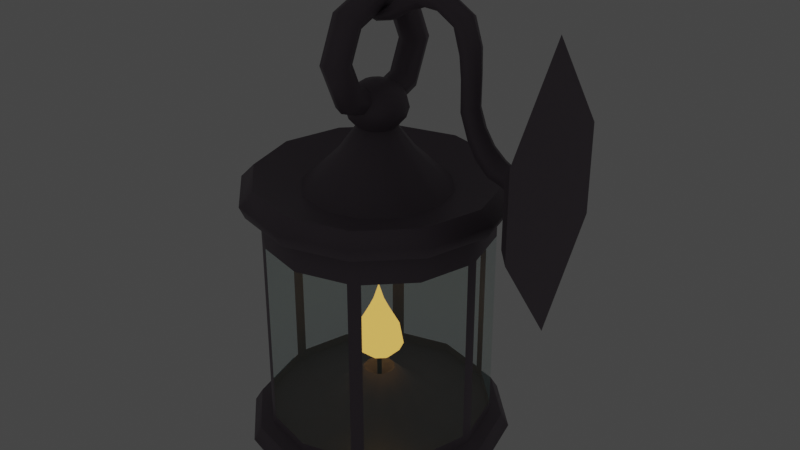 # Source: 109_classic_wall_lamp.blend  (saved by Blender 2.90.8; exported with 4.5.12 LTS)
import bpy
from mathutils import Matrix  # noqa: F401  (used for matrix-valued properties, if any)

bpy.ops.wm.read_factory_settings(use_empty=True)
scene = bpy.context.scene
scene.name = 'Scene'

# ---- collections
col_109_classic_wall_lamp = bpy.data.collections.new('109_classic_wall_lamp'); scene.collection.children.link(col_109_classic_wall_lamp)

# ---- materials (node trees are filled in below, after node groups)
mat_metal = bpy.data.materials.new('Metal')
mat_metal.use_transparent_shadow = False
mat_center = bpy.data.materials.new('center')
mat_center.use_transparent_shadow = False
mat_keepmat_light = bpy.data.materials.new('keepMat_light')
mat_keepmat_light.use_transparent_shadow = False
mat_glass = bpy.data.materials.new('glass')
mat_glass.use_transparent_shadow = False

# ---- node groups
ng_auto_smooth = bpy.data.node_groups.new('Auto Smooth', 'GeometryNodeTree')
_s = ng_auto_smooth.interface.new_socket(name='Geometry', in_out='OUTPUT', socket_type='NodeSocketGeometry')
_s = ng_auto_smooth.interface.new_socket(name='Geometry', in_out='INPUT', socket_type='NodeSocketGeometry')
_s = ng_auto_smooth.interface.new_socket(name='Angle', in_out='INPUT', socket_type='NodeSocketFloat')
_s.subtype = 'ANGLE'
_s.min_value = 0.0
_s.max_value = 3.142
ng_auto_smooth.is_modifier = True
_N = ng_auto_smooth.nodes; _L = ng_auto_smooth.links
n0 = _N.new('NodeGroupOutput'); n0.name = 'Group Output'; n0.location = (480, -100)
n1 = _N.new('NodeGroupInput'); n1.name = 'Group Input'; n1.location = (-420, -300)
n2 = _N.new('NodeGroupInput'); n2.name = 'Group Input.001'; n2.location = (-60, -100)
n3 = _N.new('GeometryNodeSetShadeSmooth'); n3.name = 'Set Shade Smooth'; n3.location = (120, -100)
n3.domain = 'EDGE'
n4 = _N.new('GeometryNodeSetShadeSmooth'); n4.name = 'Set Shade Smooth.001'; n4.location = (300, -100)
n5 = _N.new('GeometryNodeInputMeshEdgeAngle'); n5.name = 'Edge Angle'; n5.location = (-420, -220)
n6 = _N.new('GeometryNodeInputEdgeSmooth'); n6.name = 'Is Edge Smooth'; n6.location = (-60, -160)
n7 = _N.new('GeometryNodeInputShadeSmooth'); n7.name = 'Is Face Smooth'; n7.location = (-240, -340)
n8 = _N.new('FunctionNodeBooleanMath'); n8.name = 'Boolean Math'; n8.location = (-60, -220)
n9 = _N.new('FunctionNodeCompare'); n9.name = 'Compare'; n9.location = (-240, -180)
n9.operation = 'LESS_EQUAL'
_L.new(n5.outputs[0], n9.inputs[0])
_L.new(n4.outputs[0], n0.inputs[0])
_L.new(n1.outputs[1], n9.inputs[1])
_L.new(n9.outputs[0], n8.inputs[0])
_L.new(n7.outputs[0], n8.inputs[1])
_L.new(n2.outputs[0], n3.inputs[0])
_L.new(n6.outputs[0], n3.inputs[1])
_L.new(n3.outputs[0], n4.inputs[0])
_L.new(n8.outputs[0], n3.inputs[2])
n0.is_active_output = True

# ---- material node trees
mat_metal.use_nodes = True; mat_metal.node_tree.nodes.clear()
_N = mat_metal.node_tree.nodes; _L = mat_metal.node_tree.links
n0 = _N.new('ShaderNodeOutputMaterial'); n0.name = 'Material Output'; n0.location = (300, 300)
n1 = _N.new('ShaderNodeBsdfPrincipled'); n1.name = 'Principled BSDF'; n1.location = (10, 300)
n1.distribution = 'GGX'
n1.subsurface_method = 'BURLEY'
n1.inputs[0].default_value = (0.1789, 0.1436, 0.1747, 1.0)
n1.inputs[3].default_value = 1.45
n1.inputs[27].default_value = (0.0, 0.0, 0.0, 1.0)
n1.inputs[28].default_value = 1.0
_L.new(n1.outputs[0], n0.inputs[0])
n0.is_active_output = True
mat_center.use_nodes = True; mat_center.node_tree.nodes.clear()
_N = mat_center.node_tree.nodes; _L = mat_center.node_tree.links
n0 = _N.new('ShaderNodeOutputMaterial'); n0.name = 'Material Output'; n0.location = (300, 300)
n1 = _N.new('ShaderNodeBsdfPrincipled'); n1.name = 'Principled BSDF'; n1.location = (10, 300)
n1.distribution = 'GGX'
n1.subsurface_method = 'BURLEY'
n1.inputs[0].default_value = (0.04011, 0.02978, 0.01239, 1.0)
n1.inputs[3].default_value = 1.45
n1.inputs[27].default_value = (0.0, 0.0, 0.0, 1.0)
n1.inputs[28].default_value = 1.0
_L.new(n1.outputs[0], n0.inputs[0])
n0.is_active_output = True
mat_keepmat_light.use_nodes = True; mat_keepmat_light.node_tree.nodes.clear()
_N = mat_keepmat_light.node_tree.nodes; _L = mat_keepmat_light.node_tree.links
n0 = _N.new('ShaderNodeOutputMaterial'); n0.name = 'Material Output'; n0.location = (300, 300)
n1 = _N.new('ShaderNodeBsdfPrincipled'); n1.name = 'Principled BSDF'; n1.location = (10, 300)
n1.distribution = 'GGX'
n1.subsurface_method = 'BURLEY'
n1.inputs[0].default_value = (0.6654, 0.4452, 0.107, 1.0)
n1.inputs[2].default_value = 0.9217
n1.inputs[3].default_value = 1.45
n1.inputs[13].default_value = 0.2711
n1.inputs[27].default_value = (1.0, 0.5673, 0.1096, 1.0)
n1.inputs[28].default_value = 1.0
_L.new(n1.outputs[0], n0.inputs[0])
n0.is_active_output = True
mat_glass.use_nodes = True; mat_glass.node_tree.nodes.clear()
_N = mat_glass.node_tree.nodes; _L = mat_glass.node_tree.links
n0 = _N.new('ShaderNodeOutputMaterial'); n0.name = 'Material Output'; n0.location = (300, 300)
n1 = _N.new('ShaderNodeBsdfPrincipled'); n1.name = 'Principled BSDF'; n1.location = (10, 300)
n1.distribution = 'GGX'
n1.subsurface_method = 'BURLEY'
n1.inputs[0].default_value = (0.2961, 0.6654, 0.7157, 0.2)
n1.inputs[3].default_value = 1.45
n1.inputs[4].default_value = 0.17
n1.inputs[27].default_value = (0.0, 0.0, 0.0, 1.0)
n1.inputs[28].default_value = 1.0
_L.new(n1.outputs[0], n0.inputs[0])
n0.is_active_output = True

# ---- world
world_world = bpy.data.worlds.new('World'); scene.world = world_world
world_world.use_nodes = True; world_world.node_tree.nodes.clear()
_N = world_world.node_tree.nodes; _L = world_world.node_tree.links
n0 = _N.new('ShaderNodeOutputWorld'); n0.name = 'World Output'; n0.location = (300, 300)
n1 = _N.new('ShaderNodeBackground'); n1.name = 'Background'; n1.location = (10, 300)
n1.inputs[0].default_value = (0.05088, 0.05088, 0.05088, 1.0)
_L.new(n1.outputs[0], n0.inputs[0])
n0.is_active_output = True
world_world.color = (0.05088, 0.05088, 0.05088)
world_world.use_sun_shadow = False
world_world.sun_shadow_jitter_overblur = 0.0

# ---- meshes
me_circle_001 = bpy.data.meshes.new('Circle.001')
me_circle_001.from_pydata([(-0.2083, 0.3907, 0.0), (-0.4037, 0.3384, 0.0), (-0.5467, 0.1954, 0.0), (-0.5991, -1.708e-08, 0.0), (-0.5467, -0.1954, 0.0), (-0.4037, -0.3384, 0.0), (-0.2083, -0.3907, 0.0), (-0.01294, -0.3384, 0.0), (0.1301, -0.1954, 0.0), (0.1824, -1.817e-07, 0.0), (0.1301, 0.1954, 0.0), (-0.01294, 0.3384, 0.0), (-0.2328, 0.04249, 0.2258), (-0.2083, 0.04906, 0.2258), (-0.2508, 0.02453, 0.2258), (-0.2574, -2.573e-08, 0.2258), (-0.2508, -0.02453, 0.2258), (-0.2328, -0.04249, 0.2258), (-0.2083, -0.04906, 0.2258), (-0.1838, -0.04249, 0.2258), (-0.1658, -0.02453, 0.2258), (-0.1593, -5.379e-09, 0.2258), (-0.1658, 0.02453, 0.2258), (-0.1838, 0.04249, 0.2258), (-0.4037, 0.3384, 0.08523), (-0.2083, 0.3907, 0.08523), (-0.5467, 0.1954, 0.08523), (-0.5991, -1.708e-08, 0.08523), (-0.5467, -0.1954, 0.08523), (-0.4037, -0.3384, 0.08523), (-0.2083, -0.3907, 0.08523), (-0.01294, -0.3384, 0.08523), (0.1301, -0.1954, 0.08523), (0.1824, -1.817e-07, 0.08523), (0.1301, 0.1954, 0.08523), (-0.01294, 0.3384, 0.08523), (-0.3841, 0.3044, 0.8144), (-0.2083, 0.3515, 0.8144), (-0.5127, 0.1758, 0.8144), (-0.5598, -1.64e-08, 0.8144), (-0.5127, -0.1758, 0.8144), (-0.3841, -0.3044, 0.8144), (-0.2083, -0.3515, 0.8144), (-0.03256, -0.3044, 0.8144), (0.09611, -0.1758, 0.8144), (0.1432, -1.594e-07, 0.8144), (0.09611, 0.1758, 0.8144), (-0.03256, 0.3044, 0.8144), (-0.5676, 0.2075, 0.04525), (-0.4158, 0.3593, 0.04525), (0.2066, -1.929e-07, 0.04525), (0.151, -0.2075, 0.04525), (-0.2083, -0.4149, 0.04525), (-0.4158, -0.3593, 0.04525), (-0.6232, -1.814e-08, 0.04525), (0.151, 0.2075, 0.04525), (-0.0008646, -0.3593, 0.04525), (-0.5676, -0.2075, 0.04525), (-0.0008642, 0.3593, 0.04525), (-0.2083, 0.4149, 0.04525), (-0.4059, 0.3422, 0.8148), (-0.2083, 0.3951, 0.8148), (-0.5505, 0.1975, 0.8148), (-0.6034, -1.051e-08, 0.8148), (-0.5505, -0.1975, 0.8148), (-0.4059, -0.3422, 0.8148), (-0.2083, -0.3951, 0.8148), (-0.01077, -0.3422, 0.8148), (0.1338, -0.1975, 0.8148), (0.1868, -1.712e-07, 0.8148), (0.1338, 0.1975, 0.8148), (-0.01077, 0.3422, 0.8148), (-0.4138, 0.3559, 0.8513), (-0.2083, 0.4109, 0.8513), (-0.5642, 0.2055, 0.8513), (-0.6192, -9.084e-09, 0.8513), (-0.5642, -0.2055, 0.8513), (-0.4138, -0.3559, 0.8513), (-0.2083, -0.4109, 0.8513), (-0.00286, -0.3559, 0.8513), (0.1475, -0.2055, 0.8513), (0.2026, -1.762e-07, 0.8513), (0.1475, 0.2055, 0.8513), (-0.002859, 0.3559, 0.8513), (-0.3936, 0.3209, 0.8924), (-0.2083, 0.3705, 0.8924), (-0.5292, 0.1853, 0.8924), (-0.5789, -1.384e-08, 0.8924), (-0.5292, -0.1853, 0.8924), (-0.3936, -0.3209, 0.8924), (-0.2083, -0.3705, 0.8924), (-0.02304, -0.3209, 0.8924), (0.1126, -0.1853, 0.8924), (0.1622, -1.645e-07, 0.8924), (0.1126, 0.1853, 0.8924), (-0.02304, 0.3209, 0.8924), (-0.3676, 0.2759, 0.8702), (-0.2083, 0.3186, 0.8702), (-0.4842, 0.1593, 0.8702), (-0.5269, -1.806e-08, 0.8702), (-0.4842, -0.1593, 0.8702), (-0.3676, -0.2759, 0.8702), (-0.2083, -0.3186, 0.8702), (-0.04903, -0.2759, 0.8702), (0.06757, -0.1593, 0.8702), (0.1103, -1.476e-07, 0.8702), (0.06757, 0.1593, 0.8702), (-0.04903, 0.2759, 0.8702), (-0.3223, 0.1975, 0.8558), (-0.2083, 0.2281, 0.8558), (-0.4058, 0.114, 0.8558), (-0.4364, -2.931e-08, 0.8558), (-0.4058, -0.114, 0.8558), (-0.3223, -0.1975, 0.8558), (-0.2083, -0.2281, 0.8558), (-0.09428, -0.1975, 0.8558), (-0.01081, -0.114, 0.8558), (0.01975, -1.221e-07, 0.8558), (-0.01081, 0.114, 0.8558), (-0.09428, 0.1975, 0.8558), (-0.265, 0.09822, 0.9682), (-0.2083, 0.1134, 0.9682), (-0.3065, 0.05671, 0.9682), (-0.3217, -4.207e-08, 0.9682), (-0.3065, -0.05671, 0.9682), (-0.265, -0.09822, 0.9682), (-0.2083, -0.1134, 0.9682), (-0.1516, -0.09822, 0.9682), (-0.1101, -0.05671, 0.9682), (-0.09491, -8.82e-08, 0.9682), (-0.1101, 0.05671, 0.9682), (-0.1516, 0.09822, 0.9682), (-0.238, 0.05136, 1.043), (-0.2083, 0.05931, 1.043), (-0.2597, 0.02965, 1.043), (-0.2676, -4.904e-08, 1.043), (-0.2597, -0.02965, 1.043), (-0.238, -0.05136, 1.043), (-0.2083, -0.05931, 1.043), (-0.1787, -0.05136, 1.043), (-0.157, -0.02965, 1.043), (-0.149, -7.316e-08, 1.043), (-0.157, 0.02965, 1.043), (-0.1787, 0.05136, 1.043), (-0.2503, 0.07269, 1.071), (-0.2083, 0.08394, 1.071), (-0.281, 0.04197, 1.071), (-0.2923, -4.638e-08, 1.071), (-0.281, -0.04197, 1.071), (-0.2503, -0.07269, 1.071), (-0.2083, -0.08394, 1.071), (-0.1663, -0.07269, 1.071), (-0.1356, -0.04197, 1.071), (-0.1244, -8.052e-08, 1.071), (-0.1356, 0.04197, 1.071), (-0.1663, 0.07269, 1.071), (-0.2552, 0.08116, 1.102), (-0.2083, 0.09372, 1.102), (-0.2895, 0.04686, 1.102), (-0.302, -4.541e-08, 1.102), (-0.2895, -0.04686, 1.102), (-0.2552, -0.08116, 1.102), (-0.2083, -0.09372, 1.102), (-0.1615, -0.08116, 1.102), (-0.1272, -0.04686, 1.102), (-0.1146, -8.352e-08, 1.102), (-0.1272, 0.04686, 1.102), (-0.1615, 0.08116, 1.102), (-0.2516, 0.07504, 1.131), (-0.2083, 0.08665, 1.131), (-0.2834, 0.04332, 1.131), (-0.295, -4.625e-08, 1.131), (-0.2834, -0.04332, 1.131), (-0.2516, -0.07504, 1.131), (-0.2083, -0.08665, 1.131), (-0.165, -0.07504, 1.131), (-0.1333, -0.04332, 1.131), (-0.1217, -8.149e-08, 1.131), (-0.1333, 0.04332, 1.131), (-0.165, 0.07504, 1.131), (-0.2442, 0.06213, 1.153), (-0.2083, 0.07175, 1.153), (-0.2705, 0.03587, 1.153), (-0.2768, -4.799e-08, 1.152), (-0.2705, -0.03587, 1.153), (-0.2442, -0.06213, 1.153), (-0.2083, -0.07175, 1.153), (-0.1724, -0.06213, 1.153), (-0.1462, -0.03587, 1.153), (-0.1462, 0.03587, 1.153), (-0.1724, 0.06213, 1.153), (-0.2289, 0.0356, 1.172), (-0.2083, 0.04111, 1.172), (-0.2439, 0.02055, 1.172), (-0.2494, -5.185e-08, 1.172), (-0.2439, -0.02055, 1.172), (-0.2289, -0.0356, 1.172), (-0.2083, -0.04111, 1.172), (-0.1878, -0.0356, 1.172), (-0.1727, -0.02055, 1.172), (-0.1672, -6.857e-08, 1.172), (-0.1727, 0.02055, 1.172), (-0.1878, 0.0356, 1.172), (-0.2083, -5.988e-08, 1.181), (-0.1398, -7.551e-08, 1.152), (-0.2083, 9.209e-09, 0.0), (-0.2083, -3.412e-09, 0.8144), (-0.3841, 0.3044, 0.09925), (-0.2083, 0.3515, 0.09925), (-0.5127, 0.1758, 0.09925), (-0.5598, -1.64e-08, 0.09925), (-0.5127, -0.1758, 0.09925), (-0.3841, -0.3044, 0.09925), (-0.2083, -0.3515, 0.09925), (-0.03256, -0.3044, 0.09925), (0.09611, -0.1758, 0.09925), (0.1432, -1.594e-07, 0.09925), (0.09611, 0.1758, 0.09925), (-0.03256, 0.3044, 0.09925), (-0.3552, 0.2544, 0.08594), (-0.2966, 0.1529, 0.1069), (-0.2083, 0.1766, 0.1069), (-0.2083, 0.2938, 0.08594), (-0.4627, 0.1469, 0.08594), (-0.3612, 0.08828, 0.1069), (-0.5021, -1.818e-08, 0.08594), (-0.3849, -2.223e-08, 0.1069), (-0.4627, -0.1469, 0.08594), (-0.3612, -0.08828, 0.1069), (-0.3552, -0.2544, 0.08594), (-0.2966, -0.1529, 0.1069), (-0.2083, -0.2938, 0.08594), (-0.2083, -0.1766, 0.1069), (-0.06142, -0.2544, 0.08594), (-0.12, -0.1529, 0.1069), (0.04611, -0.1469, 0.08594), (-0.05541, -0.08828, 0.1069), (0.08547, -1.3e-07, 0.08594), (-0.03176, -7.47e-08, 0.1069), (0.04611, 0.1469, 0.08594), (-0.05541, 0.08828, 0.1069), (-0.06142, 0.2544, 0.08594), (-0.12, 0.1529, 0.1069), (-0.2084, 0.008881, 0.2671), (-0.2084, 0.008881, 0.1867), (-0.2084, -0.008517, 0.1864), (-0.218, 3.469e-05, 0.2671), (-0.1992, 3.47e-05, 0.2671), (-0.1992, 3.47e-05, 0.1869), (-0.218, 3.469e-05, 0.1872), (-0.2084, -0.008517, 0.2671), (-0.2638, 0.09606, 0.1624), (-0.3044, 0.05546, 0.1624), (-0.3192, -2.372e-08, 0.1624), (-0.3044, -0.05546, 0.1624), (-0.2638, -0.09606, 0.1624), (-0.2083, -0.1109, 0.1624), (-0.1529, -0.09606, 0.1624), (-0.1123, -0.05546, 0.1624), (-0.0974, -4.123e-08, 0.1624), (-0.1123, 0.05546, 0.1624), (-0.1529, 0.09606, 0.1624), (-0.2083, 0.1109, 0.1624), (-0.1819, -0.05695, 0.296), (-0.2338, -0.05755, 0.296), (-0.1484, 0.02565, 0.296), (-0.1488, -0.02624, 0.296), (-0.2181, 0.02244, 0.272), (-0.1983, 0.02221, 0.272), (-0.1819, 0.05785, 0.296), (-0.2317, -0.01, 0.272), (-0.2318, 0.009882, 0.272), (-0.2338, 0.05845, 0.296), (-0.1854, 0.009878, 0.272), (-0.1856, -0.01, 0.272), (-0.2691, -0.02623, 0.296), (-0.1983, -0.02177, 0.272), (-0.2181, -0.022, 0.272), (-0.2696, 0.02566, 0.296), (-0.1883, 0.04383, 0.283), (-0.2276, 0.04428, 0.283), (-0.2547, 0.01945, 0.283), (-0.2544, -0.01985, 0.283), (-0.1633, -0.01985, 0.283), (-0.163, 0.01945, 0.283), (-0.2276, -0.04356, 0.283), (-0.1883, -0.0431, 0.283), (-0.1762, -0.06928, 0.3257), (-0.2393, -0.07001, 0.3257), (-0.1354, 0.03119, 0.3257), (-0.1359, -0.03194, 0.3257), (-0.1762, 0.07034, 0.3257), (-0.2393, 0.07108, 0.3257), (-0.2823, -0.03192, 0.3257), (-0.2828, 0.0312, 0.3257), (-0.1792, -0.0628, 0.3656), (-0.2364, -0.06346, 0.3656), (-0.1422, 0.02828, 0.3656), (-0.1427, -0.02894, 0.3656), (-0.1792, 0.06377, 0.3656), (-0.2364, 0.06444, 0.3656), (-0.2754, -0.02893, 0.3656), (-0.2759, 0.02829, 0.3656), (-0.1942, -0.03043, 0.434), (-0.222, -0.03075, 0.434), (-0.1763, 0.01376, 0.434), (-0.1765, -0.014, 0.434), (-0.1942, 0.03099, 0.434), (-0.222, 0.03131, 0.434), (-0.2409, -0.014, 0.434), (-0.2411, 0.01377, 0.434), (-0.2014, -0.01498, 0.4705), (-0.2151, -0.01514, 0.4705), (-0.1926, 0.006834, 0.4705), (-0.1927, -0.006871, 0.4705), (-0.2014, 0.01533, 0.4705), (-0.2151, 0.01549, 0.4705), (-0.2245, -0.006868, 0.4705), (-0.2246, 0.006836, 0.4705), (-0.2084, 8.069e-05, 0.5253)], [], [(49, 48, 26, 24), (51, 50, 33, 32), (53, 52, 30, 29), (48, 54, 27, 26), (50, 55, 34, 33), (52, 56, 31, 30), (54, 57, 28, 27), (55, 58, 35, 34), (59, 49, 24, 25), (56, 51, 32, 31), (57, 53, 29, 28), (58, 59, 25, 35), (207, 208, 25, 24), (209, 207, 24, 26), (210, 209, 26, 27), (211, 210, 27, 28), (212, 211, 28, 29), (213, 212, 29, 30), (214, 213, 30, 31), (215, 214, 31, 32), (216, 215, 32, 33), (217, 216, 33, 34), (218, 217, 34, 35), (208, 218, 35, 25), (45, 46, 70, 69), (11, 0, 59, 58), (4, 5, 53, 57), (7, 8, 51, 56), (0, 1, 49, 59), (10, 11, 58, 55), (3, 4, 57, 54), (6, 7, 56, 52), (9, 10, 55, 50), (2, 3, 54, 48), (5, 6, 52, 53), (8, 9, 50, 51), (1, 2, 48, 49), (62, 63, 75, 74), (42, 43, 67, 66), (39, 40, 64, 63), (46, 47, 71, 70), (37, 36, 60, 61), (43, 44, 68, 67), (40, 41, 65, 64), (47, 37, 61, 71), (36, 38, 62, 60), (44, 45, 69, 68), (41, 42, 66, 65), (38, 39, 63, 62), (77, 78, 90, 89), (69, 70, 82, 81), (66, 67, 79, 78), (63, 64, 76, 75), (70, 71, 83, 82), (61, 60, 72, 73), (67, 68, 80, 79), (64, 65, 77, 76), (71, 61, 73, 83), (60, 62, 74, 72), (68, 69, 81, 80), (65, 66, 78, 77), (89, 90, 102, 101), (74, 75, 87, 86), (81, 82, 94, 93), (78, 79, 91, 90), (75, 76, 88, 87), (82, 83, 95, 94), (73, 72, 84, 85), (79, 80, 92, 91), (76, 77, 89, 88), (83, 73, 85, 95), (72, 74, 86, 84), (80, 81, 93, 92), (104, 105, 117, 116), (86, 87, 99, 98), (93, 94, 106, 105), (90, 91, 103, 102), (87, 88, 100, 99), (94, 95, 107, 106), (85, 84, 96, 97), (91, 92, 104, 103), (88, 89, 101, 100), (95, 85, 97, 107), (84, 86, 98, 96), (92, 93, 105, 104), (108, 110, 122, 120), (101, 102, 114, 113), (98, 99, 111, 110), (105, 106, 118, 117), (102, 103, 115, 114), (99, 100, 112, 111), (106, 107, 119, 118), (97, 96, 108, 109), (103, 104, 116, 115), (100, 101, 113, 112), (107, 97, 109, 119), (96, 98, 110, 108), (131, 121, 133, 143), (116, 117, 129, 128), (113, 114, 126, 125), (110, 111, 123, 122), (117, 118, 130, 129), (114, 115, 127, 126), (111, 112, 124, 123), (118, 119, 131, 130), (109, 108, 120, 121), (115, 116, 128, 127), (112, 113, 125, 124), (119, 109, 121, 131), (136, 137, 149, 148), (120, 122, 134, 132), (128, 129, 141, 140), (125, 126, 138, 137), (122, 123, 135, 134), (129, 130, 142, 141), (126, 127, 139, 138), (123, 124, 136, 135), (130, 131, 143, 142), (121, 120, 132, 133), (127, 128, 140, 139), (124, 125, 137, 136), (148, 149, 161, 160), (143, 133, 145, 155), (132, 134, 146, 144), (140, 141, 153, 152), (137, 138, 150, 149), (134, 135, 147, 146), (141, 142, 154, 153), (138, 139, 151, 150), (135, 136, 148, 147), (142, 143, 155, 154), (133, 132, 144, 145), (139, 140, 152, 151), (163, 164, 176, 175), (155, 145, 157, 167), (144, 146, 158, 156), (152, 153, 165, 164), (149, 150, 162, 161), (146, 147, 159, 158), (153, 154, 166, 165), (150, 151, 163, 162), (147, 148, 160, 159), (154, 155, 167, 166), (145, 144, 156, 157), (151, 152, 164, 163), (169, 168, 180, 181), (160, 161, 173, 172), (167, 157, 169, 179), (156, 158, 170, 168), (164, 165, 177, 176), (161, 162, 174, 173), (158, 159, 171, 170), (165, 166, 178, 177), (162, 163, 175, 174), (159, 160, 172, 171), (166, 167, 179, 178), (157, 156, 168, 169), (189, 190, 202, 201), (175, 176, 188, 187), (172, 173, 185, 184), (179, 169, 181, 190), (168, 170, 182, 180), (173, 174, 186, 185), (188, 204, 200, 199), (174, 175, 187, 186), (178, 179, 190, 189), (203, 194, 195), (181, 180, 191, 192), (187, 188, 199, 198), (184, 185, 196, 195), (190, 181, 192, 202), (180, 182, 193, 191), (185, 186, 197, 196), (186, 187, 198, 197), (203, 197, 198), (202, 192, 203), (203, 193, 194), (191, 193, 203), (192, 191, 203), (201, 202, 203), (200, 201, 203), (200, 203, 199), (199, 203, 198), (197, 203, 196), (196, 203, 195), (176, 177, 204, 188), (177, 178, 189, 204), (200, 204, 189, 201), (171, 172, 184, 183), (194, 183, 184, 195), (182, 183, 194, 193), (170, 171, 183, 182), (0, 11, 205), (11, 10, 205), (10, 9, 205), (9, 8, 205), (8, 7, 205), (7, 6, 205), (6, 5, 205), (5, 4, 205), (4, 3, 205), (3, 2, 205), (2, 1, 205), (1, 0, 205), (36, 37, 206), (37, 47, 206), (47, 46, 206), (46, 45, 206), (45, 44, 206), (44, 43, 206), (43, 42, 206), (42, 41, 206), (41, 40, 206), (40, 39, 206), (39, 38, 206), (38, 36, 206), (262, 261, 242, 221), (219, 222, 208, 207), (223, 219, 207, 209), (225, 223, 209, 210), (227, 225, 210, 211), (229, 227, 211, 212), (231, 229, 212, 213), (233, 231, 213, 214), (235, 233, 214, 215), (237, 235, 215, 216), (239, 237, 216, 217), (241, 239, 217, 218), (222, 241, 218, 208), (12, 14, 249, 244), (14, 15, 249), (15, 16, 249), (16, 17, 245, 249), (17, 18, 245), (18, 19, 245), (19, 20, 248, 245), (20, 21, 248), (21, 22, 248), (22, 23, 244, 248), (23, 13, 244), (13, 12, 244), (221, 242, 241, 222), (261, 260, 240, 242), (242, 240, 239, 241), (260, 259, 238, 240), (240, 238, 237, 239), (259, 258, 236, 238), (238, 236, 235, 237), (258, 257, 234, 236), (236, 234, 233, 235), (257, 256, 232, 234), (234, 232, 231, 233), (256, 255, 230, 232), (232, 230, 229, 231), (255, 254, 228, 230), (230, 228, 227, 229), (254, 253, 226, 228), (228, 226, 225, 227), (253, 252, 224, 226), (226, 224, 223, 225), (252, 251, 220, 224), (224, 220, 219, 223), (251, 262, 221, 220), (220, 221, 222, 219), (249, 245, 250, 246), (248, 244, 243, 247), (245, 248, 247, 250), (244, 249, 246, 243), (12, 13, 262, 251), (14, 12, 251, 252), (15, 14, 252, 253), (16, 15, 253, 254), (17, 16, 254, 255), (18, 17, 255, 256), (19, 18, 256, 257), (20, 19, 257, 258), (21, 20, 258, 259), (22, 21, 259, 260), (23, 22, 260, 261), (13, 23, 261, 262), (286, 283, 266, 263), (276, 274, 283, 286), (267, 271, 281, 280), (270, 277, 285, 282), (246, 250, 277, 270), (243, 246, 271, 267), (250, 247, 274, 276), (247, 243, 268, 273), (267, 268, 243), (270, 271, 246), (273, 274, 247), (276, 277, 250), (281, 271, 270, 282), (276, 286, 285, 277), (279, 268, 267, 280), (273, 284, 283, 274), (273, 268, 279, 284), (283, 284, 265, 266), (280, 281, 278, 272), (279, 280, 272, 269), (285, 286, 263, 264), (284, 279, 269, 265), (281, 282, 275, 278), (282, 285, 264, 275), (272, 278, 294, 292), (263, 266, 290, 287), (264, 263, 287, 288), (269, 272, 292, 291), (265, 269, 291, 289), (278, 275, 293, 294), (275, 264, 288, 293), (266, 265, 289, 290), (294, 293, 301, 302), (292, 294, 302, 300), (288, 287, 295, 296), (293, 288, 296, 301), (289, 291, 299, 297), (290, 289, 297, 298), (291, 292, 300, 299), (287, 290, 298, 295), (299, 300, 308, 307), (295, 298, 306, 303), (302, 301, 309, 310), (300, 302, 310, 308), (296, 295, 303, 304), (301, 296, 304, 309), (297, 299, 307, 305), (298, 297, 305, 306), (305, 307, 315, 313), (306, 305, 313, 314), (307, 308, 316, 315), (303, 306, 314, 311), (310, 309, 317, 318), (308, 310, 318, 316), (304, 303, 311, 312), (309, 304, 312, 317), (312, 311, 319), (317, 312, 319), (313, 315, 319), (314, 313, 319), (315, 316, 319), (311, 314, 319), (318, 317, 319), (316, 318, 319)])
me_circle_001.polygons.foreach_set('use_smooth', [True] * 344)
me_circle_001.polygons.foreach_set('material_index', [0, 0, 0, 0, 0, 0, 0, 0, 0, 0, 0, 0, 0, 0, 0, 0, 0, 0, 0, 0, 0, 0, 0, 0, 0, 0, 0, 0, 0, 0, 0, 0, 0, 0, 0, 0, 0, 0, 0, 0, 0, 0, 0, 0, 0, 0, 0, 0, 0, 0, 0, 0, 0, 0, 0, 0, 0, 0, 0, 0, 0, 0, 0, 0, 0, 0, 0, 0, 0, 0, 0, 0, 0, 0, 0, 0, 0, 0, 0, 0, 0, 0, 0, 0, 0, 0, 0, 0, 0, 0, 0, 0, 0, 0, 0, 0, 0, 0, 0, 0, 0, 0, 0, 0, 0, 0, 0, 0, 0, 0, 0, 0, 0, 0, 0, 0, 0, 0, 0, 0, 0, 0, 0, 0, 0, 0, 0, 0, 0, 0, 0, 0, 0, 0, 0, 0, 0, 0, 0, 0, 0, 0, 0, 0, 0, 0, 0, 0, 0, 0, 0, 0, 0, 0, 0, 0, 0, 0, 0, 0, 0, 0, 0, 0, 0, 0, 0, 0, 0, 0, 0, 0, 0, 0, 0, 0, 0, 0, 0, 0, 0, 0, 0, 0, 0, 0, 0, 0, 0, 0, 0, 0, 0, 0, 0, 0, 0, 0, 0, 0, 0, 0, 0, 0, 0, 0, 0, 0, 0, 0, 0, 0, 0, 0, 0, 0, 0, 0, 0, 0, 0, 0, 0, 0, 0, 0, 0, 0, 0, 0, 0, 0, 0, 0, 0, 0, 0, 0, 0, 0, 0, 0, 0, 0, 0, 0, 0, 0, 0, 0, 0, 0, 0, 0, 0, 0, 0, 0, 0, 0, 0, 0, 0, 0, 1, 1, 1, 1, 0, 0, 0, 0, 0, 0, 0, 0, 0, 0, 0, 0, 2, 2, 2, 2, 1, 1, 1, 1, 1, 1, 1, 1, 2, 2, 2, 2, 2, 2, 2, 2, 2, 2, 2, 2, 2, 2, 2, 2, 2, 2, 2, 2, 2, 2, 2, 2, 2, 2, 2, 2, 2, 2, 2, 2, 2, 2, 2, 2, 2, 2, 2, 2, 2, 2, 2, 2, 2, 2, 2, 2, 2, 2, 2, 2])
_k = set([(0, 1), (0, 11), (1, 2), (2, 3), (3, 4), (4, 5), (5, 6), (6, 7), (7, 8), (8, 9), (9, 10), (10, 11), (12, 13), (12, 14), (13, 23), (14, 15), (15, 16), (16, 17), (17, 18), (18, 19), (19, 20), (20, 21), (21, 22), (22, 23), (24, 25), (24, 26), (25, 35), (26, 27), (27, 28), (28, 29), (29, 30), (30, 31), (31, 32), (32, 33), (33, 34), (34, 35), (36, 37), (36, 38), (37, 47), (38, 39), (39, 40), (40, 41), (41, 42), (42, 43), (43, 44), (44, 45), (45, 46), (46, 47), (60, 61), (60, 62), (61, 71), (62, 63), (63, 64), (64, 65), (65, 66), (66, 67), (67, 68), (68, 69), (69, 70), (70, 71), (84, 85), (84, 86), (85, 95), (86, 87), (87, 88), (88, 89), (89, 90), (90, 91), (91, 92), (92, 93), (93, 94), (94, 95), (108, 109), (108, 110), (109, 119), (110, 111), (111, 112), (112, 113), (113, 114), (114, 115), (115, 116), (116, 117), (117, 118), (118, 119), (132, 133), (132, 134), (133, 143), (134, 135), (135, 136), (136, 137), (137, 138), (138, 139), (139, 140), (140, 141), (141, 142), (142, 143), (207, 208), (207, 209), (208, 218), (209, 210), (210, 211), (211, 212), (212, 213), (213, 214), (214, 215), (215, 216), (216, 217), (217, 218), (243, 246), (243, 247), (244, 248), (244, 249), (245, 248), (245, 249), (246, 250), (247, 250)])
me_circle_001.attributes.new('sharp_edge', 'BOOLEAN', 'EDGE').data.foreach_set('value', [ (min(e.vertices), max(e.vertices)) in _k for e in me_circle_001.edges])
_uv = me_circle_001.uv_layers.new(name='UVMap')
_uv.uv.foreach_set('vector', [0.25, 0.933, 0.06699, 0.75, 0.06699, 0.75, 0.25, 0.933, 0.933, 0.25, 1.0, 0.5, 1.0, 0.5, 0.933, 0.25, 0.25, 0.06699, 0.5, 0.0, 0.5, 0.0, 0.25, 0.06699, 0.06699, 0.75, 0.0, 0.5, 0.0, 0.5, 0.06699, 0.75, 1.0, 0.5, 0.933, 0.75, 0.933, 0.75, 1.0, 0.5, 0.5, 0.0, 0.75, 0.06699, 0.75, 0.06699, 0.5, 0.0, 0.0, 0.5, 0.06699, 0.25, 0.06699, 0.25, 0.0, 0.5, 0.933, 0.75, 0.75, 0.933, 0.75, 0.933, 0.933, 0.75, 0.5, 1.0, 0.25, 0.933, 0.25, 0.933, 0.5, 1.0, 0.75, 0.06699, 0.933, 0.25, 0.933, 0.25, 0.75, 0.06699, 0.06699, 0.25, 0.25, 0.06699, 0.25, 0.06699, 0.06699, 0.25, 0.75, 0.933, 0.5, 1.0, 0.5, 1.0, 0.75, 0.933, 0.2855, 0.8716, 0.5, 0.9291, 0.5, 1.0, 0.25, 0.933, 0.1284, 0.7145, 0.2855, 0.8716, 0.25, 0.933, 0.06699, 0.75, 0.07091, 0.5, 0.1284, 0.7145, 0.06699, 0.75, 0.0, 0.5, 0.1284, 0.2855, 0.07091, 0.5, 0.0, 0.5, 0.06699, 0.25, 0.2855, 0.1284, 0.1284, 0.2855, 0.06699, 0.25, 0.25, 0.06699, 0.5, 0.07091, 0.2855, 0.1284, 0.25, 0.06699, 0.5, 0.0, 0.7145, 0.1284, 0.5, 0.07091, 0.5, 0.0, 0.75, 0.06699, 0.8716, 0.2855, 0.7145, 0.1284, 0.75, 0.06699, 0.933, 0.25, 0.9291, 0.5, 0.8716, 0.2855, 0.933, 0.25, 1.0, 0.5, 0.8716, 0.7145, 0.9291, 0.5, 1.0, 0.5, 0.933, 0.75, 0.7145, 0.8716, 0.8716, 0.7145, 0.933, 0.75, 0.75, 0.933, 0.5, 0.9291, 0.7145, 0.8716, 0.75, 0.933, 0.5, 1.0, 0.9291, 0.5, 0.8716, 0.7145, 0.8716, 0.7145, 0.9291, 0.5, 0.75, 0.933, 0.5, 1.0, 0.5, 1.0, 0.75, 0.933, 0.06699, 0.25, 0.25, 0.06699, 0.25, 0.06699, 0.06699, 0.25, 0.75, 0.06699, 0.933, 0.25, 0.933, 0.25, 0.75, 0.06699, 0.5, 1.0, 0.25, 0.933, 0.25, 0.933, 0.5, 1.0, 0.933, 0.75, 0.75, 0.933, 0.75, 0.933, 0.933, 0.75, 0.0, 0.5, 0.06699, 0.25, 0.06699, 0.25, 0.0, 0.5, 0.5, 0.0, 0.75, 0.06699, 0.75, 0.06699, 0.5, 0.0, 1.0, 0.5, 0.933, 0.75, 0.933, 0.75, 1.0, 0.5, 0.06699, 0.75, 0.0, 0.5, 0.0, 0.5, 0.06699, 0.75, 0.25, 0.06699, 0.5, 0.0, 0.5, 0.0, 0.25, 0.06699, 0.933, 0.25, 1.0, 0.5, 1.0, 0.5, 0.933, 0.25, 0.25, 0.933, 0.06699, 0.75, 0.06699, 0.75, 0.25, 0.933, 0.1284, 0.7145, 0.07091, 0.5, 0.07091, 0.5, 0.1284, 0.7145, 0.5, 0.07091, 0.7145, 0.1284, 0.7145, 0.1284, 0.5, 0.07091, 0.07091, 0.5, 0.1284, 0.2855, 0.1284, 0.2855, 0.07091, 0.5, 0.8716, 0.7145, 0.7145, 0.8716, 0.7145, 0.8716, 0.8716, 0.7145, 0.5, 0.9291, 0.2855, 0.8716, 0.2855, 0.8716, 0.5, 0.9291, 0.7145, 0.1284, 0.8716, 0.2855, 0.8716, 0.2855, 0.7145, 0.1284, 0.1284, 0.2855, 0.2855, 0.1284, 0.2855, 0.1284, 0.1284, 0.2855, 0.7145, 0.8716, 0.5, 0.9291, 0.5, 0.9291, 0.7145, 0.8716, 0.2855, 0.8716, 0.1284, 0.7145, 0.1284, 0.7145, 0.2855, 0.8716, 0.8716, 0.2855, 0.9291, 0.5, 0.9291, 0.5, 0.8716, 0.2855, 0.2855, 0.1284, 0.5, 0.07091, 0.5, 0.07091, 0.2855, 0.1284, 0.1284, 0.7145, 0.07091, 0.5, 0.07091, 0.5, 0.1284, 0.7145, 0.2855, 0.1284, 0.5, 0.07091, 0.5, 0.07091, 0.2855, 0.1284, 0.9291, 0.5, 0.8716, 0.7145, 0.8716, 0.7145, 0.9291, 0.5, 0.5, 0.07091, 0.7145, 0.1284, 0.7145, 0.1284, 0.5, 0.07091, 0.07091, 0.5, 0.1284, 0.2855, 0.1284, 0.2855, 0.07091, 0.5, 0.8716, 0.7145, 0.7145, 0.8716, 0.7145, 0.8716, 0.8716, 0.7145, 0.5, 0.9291, 0.2855, 0.8716, 0.2855, 0.8716, 0.5, 0.9291, 0.7145, 0.1284, 0.8716, 0.2855, 0.8716, 0.2855, 0.7145, 0.1284, 0.1284, 0.2855, 0.2855, 0.1284, 0.2855, 0.1284, 0.1284, 0.2855, 0.7145, 0.8716, 0.5, 0.9291, 0.5, 0.9291, 0.7145, 0.8716, 0.2855, 0.8716, 0.1284, 0.7145, 0.1284, 0.7145, 0.2855, 0.8716, 0.8716, 0.2855, 0.9291, 0.5, 0.9291, 0.5, 0.8716, 0.2855, 0.2855, 0.1284, 0.5, 0.07091, 0.5, 0.07091, 0.2855, 0.1284, 0.2855, 0.1284, 0.5, 0.07091, 0.5, 0.07091, 0.2855, 0.1284, 0.1284, 0.7145, 0.07091, 0.5, 0.07091, 0.5, 0.1284, 0.7145, 0.9291, 0.5, 0.8716, 0.7145, 0.8716, 0.7145, 0.9291, 0.5, 0.5, 0.07091, 0.7145, 0.1284, 0.7145, 0.1284, 0.5, 0.07091, 0.07091, 0.5, 0.1284, 0.2855, 0.1284, 0.2855, 0.07091, 0.5, 0.8716, 0.7145, 0.7145, 0.8716, 0.7145, 0.8716, 0.8716, 0.7145, 0.5, 0.9291, 0.2855, 0.8716, 0.2855, 0.8716, 0.5, 0.9291, 0.7145, 0.1284, 0.8716, 0.2855, 0.8716, 0.2855, 0.7145, 0.1284, 0.1284, 0.2855, 0.2855, 0.1284, 0.2855, 0.1284, 0.1284, 0.2855, 0.7145, 0.8716, 0.5, 0.9291, 0.5, 0.9291, 0.7145, 0.8716, 0.2855, 0.8716, 0.1284, 0.7145, 0.1284, 0.7145, 0.2855, 0.8716, 0.8716, 0.2855, 0.9291, 0.5, 0.9291, 0.5, 0.8716, 0.2855, 0.8716, 0.2855, 0.9291, 0.5, 0.9291, 0.5, 0.8716, 0.2855, 0.1284, 0.7145, 0.07091, 0.5, 0.07091, 0.5, 0.1284, 0.7145, 0.9291, 0.5, 0.8716, 0.7145, 0.8716, 0.7145, 0.9291, 0.5, 0.5, 0.07091, 0.7145, 0.1284, 0.7145, 0.1284, 0.5, 0.07091, 0.07091, 0.5, 0.1284, 0.2855, 0.1284, 0.2855, 0.07091, 0.5, 0.8716, 0.7145, 0.7145, 0.8716, 0.7145, 0.8716, 0.8716, 0.7145, 0.5, 0.9291, 0.2855, 0.8716, 0.2855, 0.8716, 0.5, 0.9291, 0.7145, 0.1284, 0.8716, 0.2855, 0.8716, 0.2855, 0.7145, 0.1284, 0.1284, 0.2855, 0.2855, 0.1284, 0.2855, 0.1284, 0.1284, 0.2855, 0.7145, 0.8716, 0.5, 0.9291, 0.5, 0.9291, 0.7145, 0.8716, 0.2855, 0.8716, 0.1284, 0.7145, 0.1284, 0.7145, 0.2855, 0.8716, 0.8716, 0.2855, 0.9291, 0.5, 0.9291, 0.5, 0.8716, 0.2855, 0.2855, 0.8716, 0.1284, 0.7145, 0.1284, 0.7145, 0.2855, 0.8716, 0.2855, 0.1284, 0.5, 0.07091, 0.5, 0.07091, 0.2855, 0.1284, 0.1284, 0.7145, 0.07091, 0.5, 0.07091, 0.5, 0.1284, 0.7145, 0.9291, 0.5, 0.8716, 0.7145, 0.8716, 0.7145, 0.9291, 0.5, 0.5, 0.07091, 0.7145, 0.1284, 0.7145, 0.1284, 0.5, 0.07091, 0.07091, 0.5, 0.1284, 0.2855, 0.1284, 0.2855, 0.07091, 0.5, 0.8716, 0.7145, 0.7145, 0.8716, 0.7145, 0.8716, 0.8716, 0.7145, 0.5, 0.9291, 0.2855, 0.8716, 0.2855, 0.8716, 0.5, 0.9291, 0.7145, 0.1284, 0.8716, 0.2855, 0.8716, 0.2855, 0.7145, 0.1284, 0.1284, 0.2855, 0.2855, 0.1284, 0.2855, 0.1284, 0.1284, 0.2855, 0.7145, 0.8716, 0.5, 0.9291, 0.5, 0.9291, 0.7145, 0.8716, 0.2855, 0.8716, 0.1284, 0.7145, 0.1284, 0.7145, 0.2855, 0.8716, 0.7145, 0.8716, 0.5, 0.9291, 0.5, 0.9291, 0.7145, 0.8716, 0.8716, 0.2855, 0.9291, 0.5, 0.9291, 0.5, 0.8716, 0.2855, 0.2855, 0.1284, 0.5, 0.07091, 0.5, 0.07091, 0.2855, 0.1284, 0.1284, 0.7145, 0.07091, 0.5, 0.07091, 0.5, 0.1284, 0.7145, 0.9291, 0.5, 0.8716, 0.7145, 0.8716, 0.7145, 0.9291, 0.5, 0.5, 0.07091, 0.7145, 0.1284, 0.7145, 0.1284, 0.5, 0.07091, 0.07091, 0.5, 0.1284, 0.2855, 0.1284, 0.2855, 0.07091, 0.5, 0.8716, 0.7145, 0.7145, 0.8716, 0.7145, 0.8716, 0.8716, 0.7145, 0.5, 0.9291, 0.2855, 0.8716, 0.2855, 0.8716, 0.5, 0.9291, 0.7145, 0.1284, 0.8716, 0.2855, 0.8716, 0.2855, 0.7145, 0.1284, 0.1284, 0.2855, 0.2855, 0.1284, 0.2855, 0.1284, 0.1284, 0.2855, 0.7145, 0.8716, 0.5, 0.9291, 0.5, 0.9291, 0.7145, 0.8716, 0.1284, 0.2855, 0.2855, 0.1284, 0.2855, 0.1284, 0.1284, 0.2855, 0.2855, 0.8716, 0.1284, 0.7145, 0.1284, 0.7145, 0.2855, 0.8716, 0.8716, 0.2855, 0.9291, 0.5, 0.9291, 0.5, 0.8716, 0.2855, 0.2855, 0.1284, 0.5, 0.07091, 0.5, 0.07091, 0.2855, 0.1284, 0.1284, 0.7145, 0.07091, 0.5, 0.07091, 0.5, 0.1284, 0.7145, 0.9291, 0.5, 0.8716, 0.7145, 0.8716, 0.7145, 0.9291, 0.5, 0.5, 0.07091, 0.7145, 0.1284, 0.7145, 0.1284, 0.5, 0.07091, 0.07091, 0.5, 0.1284, 0.2855, 0.1284, 0.2855, 0.07091, 0.5, 0.8716, 0.7145, 0.7145, 0.8716, 0.7145, 0.8716, 0.8716, 0.7145, 0.5, 0.9291, 0.2855, 0.8716, 0.2855, 0.8716, 0.5, 0.9291, 0.7145, 0.1284, 0.8716, 0.2855, 0.8716, 0.2855, 0.7145, 0.1284, 0.1284, 0.2855, 0.2855, 0.1284, 0.2855, 0.1284, 0.1284, 0.2855, 0.1284, 0.2855, 0.2855, 0.1284, 0.2855, 0.1284, 0.1284, 0.2855, 0.7145, 0.8716, 0.5, 0.9291, 0.5, 0.9291, 0.7145, 0.8716, 0.2855, 0.8716, 0.1284, 0.7145, 0.1284, 0.7145, 0.2855, 0.8716, 0.8716, 0.2855, 0.9291, 0.5, 0.9291, 0.5, 0.8716, 0.2855, 0.2855, 0.1284, 0.5, 0.07091, 0.5, 0.07091, 0.2855, 0.1284, 0.1284, 0.7145, 0.07091, 0.5, 0.07091, 0.5, 0.1284, 0.7145, 0.9291, 0.5, 0.8716, 0.7145, 0.8716, 0.7145, 0.9291, 0.5, 0.5, 0.07091, 0.7145, 0.1284, 0.7145, 0.1284, 0.5, 0.07091, 0.07091, 0.5, 0.1284, 0.2855, 0.1284, 0.2855, 0.07091, 0.5, 0.8716, 0.7145, 0.7145, 0.8716, 0.7145, 0.8716, 0.8716, 0.7145, 0.5, 0.9291, 0.2855, 0.8716, 0.2855, 0.8716, 0.5, 0.9291, 0.7145, 0.1284, 0.8716, 0.2855, 0.8716, 0.2855, 0.7145, 0.1284, 0.7145, 0.1284, 0.8716, 0.2855, 0.8716, 0.2855, 0.7145, 0.1284, 0.7145, 0.8716, 0.5, 0.9291, 0.5, 0.9291, 0.7145, 0.8716, 0.2855, 0.8716, 0.1284, 0.7145, 0.1284, 0.7145, 0.2855, 0.8716, 0.8716, 0.2855, 0.9291, 0.5, 0.9291, 0.5, 0.8716, 0.2855, 0.2855, 0.1284, 0.5, 0.07091, 0.5, 0.07091, 0.2855, 0.1284, 0.1284, 0.7145, 0.07091, 0.5, 0.07091, 0.5, 0.1284, 0.7145, 0.9291, 0.5, 0.8716, 0.7145, 0.8716, 0.7145, 0.9291, 0.5, 0.5, 0.07091, 0.7145, 0.1284, 0.7145, 0.1284, 0.5, 0.07091, 0.07091, 0.5, 0.1284, 0.2855, 0.1284, 0.2855, 0.07091, 0.5, 0.8716, 0.7145, 0.7145, 0.8716, 0.7145, 0.8716, 0.8716, 0.7145, 0.5, 0.9291, 0.2855, 0.8716, 0.2855, 0.8716, 0.5, 0.9291, 0.7145, 0.1284, 0.8716, 0.2855, 0.8716, 0.2855, 0.7145, 0.1284, 0.5, 0.9291, 0.2855, 0.8716, 0.2855, 0.8716, 0.5, 0.9291, 0.1284, 0.2855, 0.2855, 0.1284, 0.2855, 0.1284, 0.1284, 0.2855, 0.7145, 0.8716, 0.5, 0.9291, 0.5, 0.9291, 0.7145, 0.8716, 0.2855, 0.8716, 0.1284, 0.7145, 0.1284, 0.7145, 0.2855, 0.8716, 0.8716, 0.2855, 0.9291, 0.5, 0.9291, 0.5, 0.8716, 0.2855, 0.2855, 0.1284, 0.5, 0.07091, 0.5, 0.07091, 0.2855, 0.1284, 0.1284, 0.7145, 0.07091, 0.5, 0.07091, 0.5, 0.1284, 0.7145, 0.9291, 0.5, 0.8716, 0.7145, 0.8716, 0.7145, 0.9291, 0.5, 0.5, 0.07091, 0.7145, 0.1284, 0.7145, 0.1284, 0.5, 0.07091, 0.07091, 0.5, 0.1284, 0.2855, 0.1284, 0.2855, 0.07091, 0.5, 0.8716, 0.7145, 0.7145, 0.8716, 0.7145, 0.8716, 0.8716, 0.7145, 0.5, 0.9291, 0.2855, 0.8716, 0.2855, 0.8716, 0.5, 0.9291, 0.8716, 0.7145, 0.7145, 0.8716, 0.7145, 0.8716, 0.8716, 0.7145, 0.7145, 0.1284, 0.8716, 0.2855, 0.8716, 0.2855, 0.7145, 0.1284, 0.1284, 0.2855, 0.2855, 0.1284, 0.2855, 0.1284, 0.1284, 0.2855, 0.7145, 0.8716, 0.5, 0.9291, 0.5, 0.9291, 0.7145, 0.8716, 0.2855, 0.8716, 0.1284, 0.7145, 0.1284, 0.7145, 0.2855, 0.8716, 0.2855, 0.1284, 0.5, 0.07091, 0.5, 0.07091, 0.2855, 0.1284, 0.8716, 0.2855, 0.9291, 0.5, 0.9291, 0.5, 0.8716, 0.2855, 0.5, 0.07091, 0.7145, 0.1284, 0.7145, 0.1284, 0.5, 0.07091, 0.8716, 0.7145, 0.7145, 0.8716, 0.7145, 0.8716, 0.8716, 0.7145, 0.5, 0.5, 0.07091, 0.5, 0.1284, 0.2855, 0.5, 0.9291, 0.2855, 0.8716, 0.2855, 0.8716, 0.5, 0.9291, 0.7145, 0.1284, 0.8716, 0.2855, 0.8716, 0.2855, 0.7145, 0.1284, 0.1284, 0.2855, 0.2855, 0.1284, 0.2855, 0.1284, 0.1284, 0.2855, 0.7145, 0.8716, 0.5, 0.9291, 0.5, 0.9291, 0.7145, 0.8716, 0.2855, 0.8716, 0.1284, 0.7145, 0.1284, 0.7145, 0.2855, 0.8716, 0.2855, 0.1284, 0.5, 0.07091, 0.5, 0.07091, 0.2855, 0.1284, 0.5, 0.07091, 0.7145, 0.1284, 0.7145, 0.1284, 0.5, 0.07091, 0.5, 0.5, 0.5, 0.07091, 0.7145, 0.1284, 0.7145, 0.8716, 0.5, 0.9291, 0.5, 0.5, 0.5, 0.5, 0.1284, 0.7145, 0.07091, 0.5, 0.2855, 0.8716, 0.1284, 0.7145, 0.5, 0.5, 0.5, 0.9291, 0.2855, 0.8716, 0.5, 0.5, 0.8716, 0.7145, 0.7145, 0.8716, 0.5, 0.5, 0.9291, 0.5, 0.8716, 0.7145, 0.5, 0.5, 0.9291, 0.5, 0.5, 0.5, 0.8716, 0.2855, 0.8716, 0.2855, 0.5, 0.5, 0.7145, 0.1284, 0.5, 0.07091, 0.5, 0.5, 0.2855, 0.1284, 0.2855, 0.1284, 0.5, 0.5, 0.1284, 0.2855, 0.8716, 0.2855, 0.9291, 0.5, 0.9044, 0.408, 0.8716, 0.2855, 0.9291, 0.5, 0.8716, 0.7145, 0.8716, 0.7145, 0.9291, 0.5, 0.9291, 0.5, 0.9044, 0.592, 0.8716, 0.7145, 0.8716, 0.7145, 0.07091, 0.5, 0.1284, 0.2855, 0.1284, 0.2855, 0.07091, 0.5, 0.07091, 0.5, 0.09556, 0.408, 0.1284, 0.2855, 0.1284, 0.2855, 0.1284, 0.7145, 0.07091, 0.5, 0.07091, 0.5, 0.1284, 0.7145, 0.1284, 0.7145, 0.07091, 0.5, 0.09556, 0.592, 0.1284, 0.7145, 0.5, 1.0, 0.75, 0.933, 0.5, 0.5, 0.75, 0.933, 0.933, 0.75, 0.5, 0.5, 0.933, 0.75, 1.0, 0.5, 0.5, 0.5, 1.0, 0.5, 0.933, 0.25, 0.5, 0.5, 0.933, 0.25, 0.75, 0.06699, 0.5, 0.5, 0.75, 0.06699, 0.5, 0.0, 0.5, 0.5, 0.5, 0.0, 0.25, 0.06699, 0.5, 0.5, 0.25, 0.06699, 0.06699, 0.25, 0.5, 0.5, 0.06699, 0.25, 0.0, 0.5, 0.5, 0.5, 0.0, 0.5, 0.06699, 0.75, 0.5, 0.5, 0.06699, 0.75, 0.25, 0.933, 0.5, 0.5, 0.25, 0.933, 0.5, 1.0, 0.5, 0.5, 0.2855, 0.8716, 0.5, 0.9291, 0.5, 0.5, 0.5, 0.9291, 0.7145, 0.8716, 0.5, 0.5, 0.7145, 0.8716, 0.8716, 0.7145, 0.5, 0.5, 0.8716, 0.7145, 0.9291, 0.5, 0.5, 0.5, 0.9291, 0.5, 0.8716, 0.2855, 0.5, 0.5, 0.8716, 0.2855, 0.7145, 0.1284, 0.5, 0.5, 0.7145, 0.1284, 0.5, 0.07091, 0.5, 0.5, 0.5, 0.07091, 0.2855, 0.1284, 0.5, 0.5, 0.2855, 0.1284, 0.1284, 0.2855, 0.5, 0.5, 0.1284, 0.2855, 0.07091, 0.5, 0.5, 0.5, 0.07091, 0.5, 0.1284, 0.7145, 0.5, 0.5, 0.1284, 0.7145, 0.2855, 0.8716, 0.5, 0.5, 0.5, 0.6536, 0.5768, 0.633, 0.6178, 0.704, 0.5, 0.7355, 0.3207, 0.8106, 0.5, 0.8586, 0.5, 0.9291, 0.2855, 0.8716, 0.1894, 0.6793, 0.3207, 0.8106, 0.2855, 0.8716, 0.1284, 0.7145, 0.1414, 0.5, 0.1894, 0.6793, 0.1284, 0.7145, 0.07091, 0.5, 0.1894, 0.3207, 0.1414, 0.5, 0.07091, 0.5, 0.1284, 0.2855, 0.3207, 0.1894, 0.1894, 0.3207, 0.1284, 0.2855, 0.2855, 0.1284, 0.5, 0.1414, 0.3207, 0.1894, 0.2855, 0.1284, 0.5, 0.07091, 0.6793, 0.1894, 0.5, 0.1414, 0.5, 0.07091, 0.7145, 0.1284, 0.8106, 0.3207, 0.6793, 0.1894, 0.7145, 0.1284, 0.8716, 0.2855, 0.8586, 0.5, 0.8106, 0.3207, 0.8716, 0.2855, 0.9291, 0.5, 0.8106, 0.6793, 0.8586, 0.5, 0.9291, 0.5, 0.8716, 0.7145, 0.6793, 0.8106, 0.8106, 0.6793, 0.8716, 0.7145, 0.7145, 0.8716, 0.5, 0.8586, 0.6793, 0.8106, 0.7145, 0.8716, 0.5, 0.9291, 0.4701, 0.5519, 0.4481, 0.5299, 0.4894, 0.5061, 0.494, 0.5104, 0.4481, 0.5299, 0.4401, 0.5, 0.4894, 0.5061, 0.4401, 0.5, 0.4481, 0.4701, 0.4827, 0.5, 0.4481, 0.4701, 0.4701, 0.4481, 0.4941, 0.4898, 0.4895, 0.4939, 0.4701, 0.4481, 0.5, 0.4401, 0.4941, 0.4898, 0.5, 0.4401, 0.5299, 0.4481, 0.5, 0.4846, 0.5299, 0.4481, 0.5519, 0.4701, 0.5102, 0.4941, 0.5058, 0.49, 0.5519, 0.4701, 0.5599, 0.5, 0.5102, 0.4941, 0.5599, 0.5, 0.5519, 0.5299, 0.5165, 0.5, 0.5519, 0.5299, 0.5299, 0.5519, 0.5059, 0.5102, 0.5103, 0.506, 0.5299, 0.5519, 0.5, 0.5599, 0.5059, 0.5102, 0.5, 0.5599, 0.4701, 0.5519, 0.5, 0.5159, 0.5, 0.7355, 0.6178, 0.704, 0.6793, 0.8106, 0.5, 0.8586, 0.5768, 0.633, 0.633, 0.5768, 0.704, 0.6178, 0.6178, 0.704, 0.6178, 0.704, 0.704, 0.6178, 0.8106, 0.6793, 0.6793, 0.8106, 0.633, 0.5768, 0.6536, 0.5, 0.7355, 0.5, 0.704, 0.6178, 0.704, 0.6178, 0.7355, 0.5, 0.8586, 0.5, 0.8106, 0.6793, 0.6536, 0.5, 0.633, 0.4232, 0.704, 0.3822, 0.7355, 0.5, 0.7355, 0.5, 0.704, 0.3822, 0.8106, 0.3207, 0.8586, 0.5, 0.633, 0.4232, 0.5768, 0.367, 0.6178, 0.296, 0.704, 0.3822, 0.704, 0.3822, 0.6178, 0.296, 0.6793, 0.1894, 0.8106, 0.3207, 0.5768, 0.367, 0.5, 0.3464, 0.5, 0.2645, 0.6178, 0.296, 0.6178, 0.296, 0.5, 0.2645, 0.5, 0.1414, 0.6793, 0.1894, 0.5, 0.3464, 0.4232, 0.367, 0.3822, 0.296, 0.5, 0.2645, 0.5, 0.2645, 0.3822, 0.296, 0.3207, 0.1894, 0.5, 0.1414, 0.4232, 0.367, 0.367, 0.4232, 0.296, 0.3822, 0.3822, 0.296, 0.3822, 0.296, 0.296, 0.3822, 0.1894, 0.3207, 0.3207, 0.1894, 0.367, 0.4232, 0.3464, 0.5, 0.2645, 0.5, 0.296, 0.3822, 0.296, 0.3822, 0.2645, 0.5, 0.1414, 0.5, 0.1894, 0.3207, 0.3464, 0.5, 0.367, 0.5768, 0.296, 0.6178, 0.2645, 0.5, 0.2645, 0.5, 0.296, 0.6178, 0.1894, 0.6793, 0.1414, 0.5, 0.367, 0.5768, 0.4232, 0.633, 0.3822, 0.704, 0.296, 0.6178, 0.296, 0.6178, 0.3822, 0.704, 0.3207, 0.8106, 0.1894, 0.6793, 0.4232, 0.633, 0.5, 0.6536, 0.5, 0.7355, 0.3822, 0.704, 0.3822, 0.704, 0.5, 0.7355, 0.5, 0.8586, 0.3207, 0.8106, 0.4895, 0.4939, 0.4941, 0.4898, 0.4941, 0.4898, 0.4895, 0.4939, 0.5103, 0.506, 0.5059, 0.5102, 0.5059, 0.5102, 0.5103, 0.506, 0.5058, 0.49, 0.5102, 0.4941, 0.5102, 0.4941, 0.5058, 0.49, 0.494, 0.5104, 0.4894, 0.5061, 0.4894, 0.5061, 0.494, 0.5104, 0.4701, 0.5519, 0.5, 0.5599, 0.5, 0.6536, 0.4232, 0.633, 0.4481, 0.5299, 0.4701, 0.5519, 0.4232, 0.633, 0.367, 0.5768, 0.4401, 0.5, 0.4481, 0.5299, 0.367, 0.5768, 0.3464, 0.5, 0.4481, 0.4701, 0.4401, 0.5, 0.3464, 0.5, 0.367, 0.4232, 0.4701, 0.4481, 0.4481, 0.4701, 0.367, 0.4232, 0.4232, 0.367, 0.5, 0.4401, 0.4701, 0.4481, 0.4232, 0.367, 0.5, 0.3464, 0.5299, 0.4481, 0.5, 0.4401, 0.5, 0.3464, 0.5768, 0.367, 0.5519, 0.4701, 0.5299, 0.4481, 0.5768, 0.367, 0.633, 0.4232, 0.5599, 0.5, 0.5519, 0.4701, 0.633, 0.4232, 0.6536, 0.5, 0.5519, 0.5299, 0.5599, 0.5, 0.6536, 0.5, 0.633, 0.5768, 0.5299, 0.5519, 0.5519, 0.5299, 0.633, 0.5768, 0.5768, 0.633, 0.5, 0.5599, 0.5299, 0.5519, 0.5768, 0.633, 0.5, 0.6536, 0.5071, 0.4912, 0.5088, 0.4928, 0.5088, 0.4928, 0.5071, 0.4912, 0.5071, 0.4912, 0.5088, 0.4928, 0.5088, 0.4928, 0.5071, 0.4912, 0.4927, 0.5092, 0.4908, 0.5075, 0.4908, 0.5075, 0.4927, 0.5092, 0.491, 0.4926, 0.4928, 0.491, 0.4928, 0.491, 0.491, 0.4926, 0.4895, 0.4939, 0.4941, 0.4898, 0.4928, 0.491, 0.491, 0.4926, 0.494, 0.5104, 0.4894, 0.5061, 0.4908, 0.5075, 0.4927, 0.5092, 0.5058, 0.49, 0.5102, 0.4941, 0.5088, 0.4928, 0.5071, 0.4912, 0.5103, 0.506, 0.5059, 0.5102, 0.5072, 0.509, 0.5089, 0.5073, 0.4927, 0.5092, 0.494, 0.5104, 0.494, 0.5104, 0.491, 0.4926, 0.4895, 0.4939, 0.4895, 0.4939, 0.5089, 0.5073, 0.5103, 0.506, 0.5103, 0.506, 0.5071, 0.4912, 0.5058, 0.49, 0.5058, 0.49, 0.4908, 0.5075, 0.4908, 0.5075, 0.4894, 0.5061, 0.4894, 0.5061, 0.5071, 0.4912, 0.5071, 0.4912, 0.5058, 0.49, 0.5058, 0.49, 0.5072, 0.509, 0.5072, 0.509, 0.5059, 0.5102, 0.5059, 0.5102, 0.5089, 0.5073, 0.5089, 0.5073, 0.5103, 0.506, 0.5103, 0.506, 0.5089, 0.5073, 0.5072, 0.509, 0.5072, 0.509, 0.5089, 0.5073, 0.5103, 0.506, 0.5089, 0.5073, 0.5089, 0.5073, 0.5103, 0.506, 0.4927, 0.5092, 0.4908, 0.5075, 0.4908, 0.5075, 0.4927, 0.5092, 0.5072, 0.509, 0.5059, 0.5102, 0.5059, 0.5102, 0.5072, 0.509, 0.5058, 0.49, 0.5071, 0.4912, 0.5071, 0.4912, 0.5058, 0.49, 0.5089, 0.5073, 0.5072, 0.509, 0.5072, 0.509, 0.5089, 0.5073, 0.4908, 0.5075, 0.4894, 0.5061, 0.4894, 0.5061, 0.4908, 0.5075, 0.491, 0.4926, 0.4928, 0.491, 0.4928, 0.491, 0.491, 0.4926, 0.4927, 0.5092, 0.4908, 0.5075, 0.4908, 0.5075, 0.4927, 0.5092, 0.5071, 0.4912, 0.5088, 0.4928, 0.5088, 0.4928, 0.5071, 0.4912, 0.5058, 0.49, 0.5071, 0.4912, 0.5071, 0.4912, 0.5058, 0.49, 0.5072, 0.509, 0.5059, 0.5102, 0.5059, 0.5102, 0.5072, 0.509, 0.5089, 0.5073, 0.5072, 0.509, 0.5072, 0.509, 0.5089, 0.5073, 0.4908, 0.5075, 0.4894, 0.5061, 0.4894, 0.5061, 0.4908, 0.5075, 0.491, 0.4926, 0.4928, 0.491, 0.4928, 0.491, 0.491, 0.4926, 0.5103, 0.506, 0.5089, 0.5073, 0.5089, 0.5073, 0.5103, 0.506, 0.4908, 0.5075, 0.4894, 0.5061, 0.4894, 0.5061, 0.4908, 0.5075, 0.4927, 0.5092, 0.4908, 0.5075, 0.4908, 0.5075, 0.4927, 0.5092, 0.5058, 0.49, 0.5071, 0.4912, 0.5071, 0.4912, 0.5058, 0.49, 0.491, 0.4926, 0.4928, 0.491, 0.4928, 0.491, 0.491, 0.4926, 0.5089, 0.5073, 0.5072, 0.509, 0.5072, 0.509, 0.5089, 0.5073, 0.5103, 0.506, 0.5089, 0.5073, 0.5089, 0.5073, 0.5103, 0.506, 0.5072, 0.509, 0.5059, 0.5102, 0.5059, 0.5102, 0.5072, 0.509, 0.5071, 0.4912, 0.5088, 0.4928, 0.5088, 0.4928, 0.5071, 0.4912, 0.5072, 0.509, 0.5059, 0.5102, 0.5059, 0.5102, 0.5072, 0.509, 0.5071, 0.4912, 0.5088, 0.4928, 0.5088, 0.4928, 0.5071, 0.4912, 0.4908, 0.5075, 0.4894, 0.5061, 0.4894, 0.5061, 0.4908, 0.5075, 0.4927, 0.5092, 0.4908, 0.5075, 0.4908, 0.5075, 0.4927, 0.5092, 0.5058, 0.49, 0.5071, 0.4912, 0.5071, 0.4912, 0.5058, 0.49, 0.491, 0.4926, 0.4928, 0.491, 0.4928, 0.491, 0.491, 0.4926, 0.5089, 0.5073, 0.5072, 0.509, 0.5072, 0.509, 0.5089, 0.5073, 0.5103, 0.506, 0.5089, 0.5073, 0.5089, 0.5073, 0.5103, 0.506, 0.5089, 0.5073, 0.5072, 0.509, 0.5072, 0.509, 0.5089, 0.5073, 0.5103, 0.506, 0.5089, 0.5073, 0.5089, 0.5073, 0.5103, 0.506, 0.5072, 0.509, 0.5059, 0.5102, 0.5059, 0.5102, 0.5072, 0.509, 0.5071, 0.4912, 0.5088, 0.4928, 0.5088, 0.4928, 0.5071, 0.4912, 0.4908, 0.5075, 0.4894, 0.5061, 0.4894, 0.5061, 0.4908, 0.5075, 0.4927, 0.5092, 0.4908, 0.5075, 0.4908, 0.5075, 0.4927, 0.5092, 0.5058, 0.49, 0.5071, 0.4912, 0.5071, 0.4912, 0.5058, 0.49, 0.491, 0.4926, 0.4928, 0.491, 0.4928, 0.491, 0.491, 0.4926, 0.5058, 0.49, 0.5071, 0.4912, 0.5058, 0.49, 0.491, 0.4926, 0.4928, 0.491, 0.491, 0.4926, 0.5089, 0.5073, 0.5072, 0.509, 0.5089, 0.5073, 0.5103, 0.506, 0.5089, 0.5073, 0.5103, 0.506, 0.5072, 0.509, 0.5059, 0.5102, 0.5072, 0.509, 0.5071, 0.4912, 0.5088, 0.4928, 0.5071, 0.4912, 0.4908, 0.5075, 0.4894, 0.5061, 0.4908, 0.5075, 0.4927, 0.5092, 0.4908, 0.5075, 0.4927, 0.5092])
me_circle_001.materials.append(mat_metal)
me_circle_001.materials.append(mat_center)
me_circle_001.materials.append(mat_keepmat_light)
me_circle_001.use_remesh_fix_poles = True
me_circle_001.use_remesh_preserve_attributes = False
me_circle_001.use_mirror_vertex_groups = False
me_circle_001.update()
me_circle_002 = bpy.data.meshes.new('Circle.002')
me_circle_002.from_pydata([(-0.2376, 1.092e-08, 1.448), (-0.2376, 0.1382, 1.393), (-0.2376, 0.1954, 1.261), (-0.2376, 0.1382, 1.128), (-0.2376, -7.278e-09, 1.073), (-0.2376, -0.1382, 1.128), (-0.2376, -0.1954, 1.261), (-0.2376, -0.1382, 1.393), (-0.2376, 0.09237, 1.349), (-0.2376, 7.278e-09, 1.386), (-0.2376, 0.1306, 1.261), (-0.2376, 0.09237, 1.172), (-0.2376, -7.278e-09, 1.135), (-0.2376, -0.09237, 1.172), (-0.2376, -0.1306, 1.261), (-0.2376, -0.09237, 1.349), (-0.179, 7.278e-09, 1.448), (-0.179, 0.1382, 1.393), (-0.179, 0.1954, 1.261), (-0.179, 0.1382, 1.128), (-0.179, -9.098e-09, 1.073), (-0.179, -0.1382, 1.128), (-0.179, -0.1954, 1.261), (-0.179, -0.1382, 1.393), (-0.179, 0.09237, 1.349), (-0.179, 3.639e-09, 1.386), (-0.179, 0.1306, 1.261), (-0.179, 0.09237, 1.172), (-0.179, -9.098e-09, 1.135), (-0.179, -0.09237, 1.172), (-0.179, -0.1306, 1.261), (-0.179, -0.09237, 1.349), (-0.2083, 9.414e-09, 1.461), (-0.2083, 0.1474, 1.402), (-0.2083, 0.2084, 1.261), (-0.2083, 0.1474, 1.119), (-0.2083, -8.808e-09, 1.06), (-0.2083, -0.1474, 1.119), (-0.2083, -0.2084, 1.261), (-0.2083, -0.1474, 1.402), (-0.2083, 0.08368, 1.341), (-0.2083, 5.575e-09, 1.374), (-0.2083, 0.1183, 1.261), (-0.2083, 0.08368, 1.18), (-0.2083, -7.06e-09, 1.147), (-0.2083, -0.08368, 1.18), (-0.2083, -0.1183, 1.261), (-0.2083, -0.08368, 1.341), (-0.1646, 0.1153, 1.371), (-0.1646, 3.639e-09, 1.417), (-0.1646, 0.163, 1.261), (-0.1646, 0.1153, 1.15), (-0.1646, -1.092e-08, 1.104), (-0.1646, -0.1153, 1.15), (-0.1646, -0.163, 1.261), (-0.1646, -0.1153, 1.371), (-0.252, 0.1153, 1.371), (-0.252, 1.092e-08, 1.417), (-0.252, 0.163, 1.261), (-0.252, 0.1153, 1.15), (-0.252, -7.278e-09, 1.104), (-0.252, -0.1153, 1.15), (-0.252, -0.163, 1.261), (-0.252, -0.1153, 1.371)], [], [(56, 57, 0, 1), (58, 56, 1, 2), (59, 58, 2, 3), (60, 59, 3, 4), (61, 60, 4, 5), (62, 61, 5, 6), (63, 62, 6, 7), (57, 63, 7, 0), (48, 17, 16, 49), (50, 18, 17, 48), (51, 19, 18, 50), (52, 20, 19, 51), (53, 21, 20, 52), (54, 22, 21, 53), (55, 23, 22, 54), (49, 16, 23, 55), (41, 40, 24, 25), (40, 42, 26, 24), (42, 43, 27, 26), (43, 44, 28, 27), (44, 45, 29, 28), (45, 46, 30, 29), (46, 47, 31, 30), (47, 41, 25, 31), (33, 32, 16, 17), (34, 33, 17, 18), (35, 34, 18, 19), (36, 35, 19, 20), (37, 36, 20, 21), (38, 37, 21, 22), (39, 38, 22, 23), (32, 39, 23, 16), (0, 7, 39, 32), (7, 6, 38, 39), (6, 5, 37, 38), (5, 4, 36, 37), (4, 3, 35, 36), (3, 2, 34, 35), (2, 1, 33, 34), (1, 0, 32, 33), (15, 9, 41, 47), (14, 15, 47, 46), (13, 14, 46, 45), (12, 13, 45, 44), (11, 12, 44, 43), (10, 11, 43, 42), (8, 10, 42, 40), (9, 8, 40, 41), (25, 49, 55, 31), (31, 55, 54, 30), (30, 54, 53, 29), (29, 53, 52, 28), (28, 52, 51, 27), (27, 51, 50, 26), (26, 50, 48, 24), (24, 48, 49, 25), (9, 15, 63, 57), (15, 14, 62, 63), (14, 13, 61, 62), (13, 12, 60, 61), (12, 11, 59, 60), (11, 10, 58, 59), (10, 8, 56, 58), (8, 9, 57, 56)])
me_circle_002.polygons.foreach_set('use_smooth', [True] * 64)
_uv = me_circle_002.uv_layers.new(name='UVMap')
_uv.uv.foreach_set('vector', [0.205, 0.795, 0.5, 0.9171, 0.5, 1.0, 0.1464, 0.8536, 0.08285, 0.5, 0.205, 0.795, 0.1464, 0.8536, 0.0, 0.5, 0.205, 0.205, 0.08285, 0.5, 0.0, 0.5, 0.1464, 0.1464, 0.5, 0.08285, 0.205, 0.205, 0.1464, 0.1464, 0.5, -5.96e-08, 0.795, 0.205, 0.5, 0.08285, 0.5, -5.96e-08, 0.8536, 0.1464, 0.9171, 0.5, 0.795, 0.205, 0.8536, 0.1464, 1.0, 0.5, 0.795, 0.795, 0.9171, 0.5, 1.0, 0.5, 0.8536, 0.8536, 0.5, 0.9171, 0.795, 0.795, 0.8536, 0.8536, 0.5, 1.0, 0.205, 0.795, 0.1464, 0.8536, 0.5, 1.0, 0.5, 0.9171, 0.08285, 0.5, 0.0, 0.5, 0.1464, 0.8536, 0.205, 0.795, 0.205, 0.205, 0.1464, 0.1464, 0.0, 0.5, 0.08285, 0.5, 0.5, 0.08285, 0.5, -5.96e-08, 0.1464, 0.1464, 0.205, 0.205, 0.795, 0.205, 0.8536, 0.1464, 0.5, -5.96e-08, 0.5, 0.08285, 0.9171, 0.5, 1.0, 0.5, 0.8536, 0.1464, 0.795, 0.205, 0.795, 0.795, 0.8536, 0.8536, 1.0, 0.5, 0.9171, 0.5, 0.5, 0.9171, 0.5, 1.0, 0.8536, 0.8536, 0.795, 0.795, 0.5, 0.8343, 0.2636, 0.7364, 0.2636, 0.7364, 0.5, 0.8343, 0.2636, 0.7364, 0.1657, 0.5, 0.1657, 0.5, 0.2636, 0.7364, 0.1657, 0.5, 0.2636, 0.2636, 0.2636, 0.2636, 0.1657, 0.5, 0.2636, 0.2636, 0.5, 0.1657, 0.5, 0.1657, 0.2636, 0.2636, 0.5, 0.1657, 0.7364, 0.2636, 0.7364, 0.2636, 0.5, 0.1657, 0.7364, 0.2636, 0.8343, 0.5, 0.8343, 0.5, 0.7364, 0.2636, 0.8343, 0.5, 0.7364, 0.7364, 0.7364, 0.7364, 0.8343, 0.5, 0.7364, 0.7364, 0.5, 0.8343, 0.5, 0.8343, 0.7364, 0.7364, 0.1464, 0.8536, 0.5, 1.0, 0.5, 1.0, 0.1464, 0.8536, 0.0, 0.5, 0.1464, 0.8536, 0.1464, 0.8536, 0.0, 0.5, 0.1464, 0.1464, 0.0, 0.5, 0.0, 0.5, 0.1464, 0.1464, 0.5, -5.96e-08, 0.1464, 0.1464, 0.1464, 0.1464, 0.5, -5.96e-08, 0.8536, 0.1464, 0.5, -5.96e-08, 0.5, -5.96e-08, 0.8536, 0.1464, 1.0, 0.5, 0.8536, 0.1464, 0.8536, 0.1464, 1.0, 0.5, 0.8536, 0.8536, 1.0, 0.5, 1.0, 0.5, 0.8536, 0.8536, 0.5, 1.0, 0.8536, 0.8536, 0.8536, 0.8536, 0.5, 1.0, 0.5, 1.0, 0.8536, 0.8536, 0.8536, 0.8536, 0.5, 1.0, 0.8536, 0.8536, 1.0, 0.5, 1.0, 0.5, 0.8536, 0.8536, 1.0, 0.5, 0.8536, 0.1464, 0.8536, 0.1464, 1.0, 0.5, 0.8536, 0.1464, 0.5, -5.96e-08, 0.5, -5.96e-08, 0.8536, 0.1464, 0.5, -5.96e-08, 0.1464, 0.1464, 0.1464, 0.1464, 0.5, -5.96e-08, 0.1464, 0.1464, 0.0, 0.5, 0.0, 0.5, 0.1464, 0.1464, 0.0, 0.5, 0.1464, 0.8536, 0.1464, 0.8536, 0.0, 0.5, 0.1464, 0.8536, 0.5, 1.0, 0.5, 1.0, 0.1464, 0.8536, 0.7364, 0.7364, 0.5, 0.8343, 0.5, 0.8343, 0.7364, 0.7364, 0.8343, 0.5, 0.7364, 0.7364, 0.7364, 0.7364, 0.8343, 0.5, 0.7364, 0.2636, 0.8343, 0.5, 0.8343, 0.5, 0.7364, 0.2636, 0.5, 0.1657, 0.7364, 0.2636, 0.7364, 0.2636, 0.5, 0.1657, 0.2636, 0.2636, 0.5, 0.1657, 0.5, 0.1657, 0.2636, 0.2636, 0.1657, 0.5, 0.2636, 0.2636, 0.2636, 0.2636, 0.1657, 0.5, 0.2636, 0.7364, 0.1657, 0.5, 0.1657, 0.5, 0.2636, 0.7364, 0.5, 0.8343, 0.2636, 0.7364, 0.2636, 0.7364, 0.5, 0.8343, 0.5, 0.8343, 0.5, 0.9171, 0.795, 0.795, 0.7364, 0.7364, 0.7364, 0.7364, 0.795, 0.795, 0.9171, 0.5, 0.8343, 0.5, 0.8343, 0.5, 0.9171, 0.5, 0.795, 0.205, 0.7364, 0.2636, 0.7364, 0.2636, 0.795, 0.205, 0.5, 0.08285, 0.5, 0.1657, 0.5, 0.1657, 0.5, 0.08285, 0.205, 0.205, 0.2636, 0.2636, 0.2636, 0.2636, 0.205, 0.205, 0.08285, 0.5, 0.1657, 0.5, 0.1657, 0.5, 0.08285, 0.5, 0.205, 0.795, 0.2636, 0.7364, 0.2636, 0.7364, 0.205, 0.795, 0.5, 0.9171, 0.5, 0.8343, 0.5, 0.8343, 0.7364, 0.7364, 0.795, 0.795, 0.5, 0.9171, 0.7364, 0.7364, 0.8343, 0.5, 0.9171, 0.5, 0.795, 0.795, 0.8343, 0.5, 0.7364, 0.2636, 0.795, 0.205, 0.9171, 0.5, 0.7364, 0.2636, 0.5, 0.1657, 0.5, 0.08285, 0.795, 0.205, 0.5, 0.1657, 0.2636, 0.2636, 0.205, 0.205, 0.5, 0.08285, 0.2636, 0.2636, 0.1657, 0.5, 0.08285, 0.5, 0.205, 0.205, 0.1657, 0.5, 0.2636, 0.7364, 0.205, 0.795, 0.08285, 0.5, 0.2636, 0.7364, 0.5, 0.8343, 0.5, 0.9171, 0.205, 0.795])
me_circle_002.materials.append(mat_metal)
me_circle_002.use_remesh_fix_poles = True
me_circle_002.use_remesh_preserve_attributes = False
me_circle_002.use_mirror_vertex_groups = False
me_circle_002.update()
me_circle_003 = bpy.data.meshes.new('Circle.003')
me_circle_003.from_pydata([(-0.2612, 1.211e-08, 1.475), (-0.2594, 7.211e-09, 1.364), (-0.1576, 2.983e-09, 1.355), (-0.2137, 1.009e-08, 1.503), (-0.2076, 4.918e-09, 1.344), (-0.1364, 5.293e-09, 1.362), (-0.2872, 1.211e-08, 1.419), (-0.2457, -0.01959, 1.368), (-0.2486, -0.03873, 1.445), (-0.1739, -0.01891, 1.359), (-0.2137, -0.04234, 1.47), (-0.2083, -0.01676, 1.355), (-0.1384, -0.02361, 1.368), (-0.2675, -0.02852, 1.405), (-0.2457, 0.01959, 1.368), (-0.2486, 0.03873, 1.445), (-0.1739, 0.01891, 1.359), (-0.2137, 0.04234, 1.47), (-0.2083, 0.01676, 1.355), (-0.1384, 0.02361, 1.368), (-0.2675, 0.02852, 1.405), (-0.1788, 8.633e-09, 1.493), (-0.2376, 1.092e-08, 1.448), (-0.2376, 7.278e-09, 1.386), (-0.179, 3.639e-09, 1.386), (-0.2083, 9.414e-09, 1.471), (-0.2083, 5.575e-09, 1.374), (-0.1497, 1.137e-09, 1.405), (-0.252, 1.092e-08, 1.417), (-0.2376, -0.02309, 1.377), (-0.2376, -0.03454, 1.435), (-0.179, -0.02309, 1.377), (-0.2083, -0.03685, 1.456), (-0.2083, -0.02092, 1.366), (-0.1463, -0.02711, 1.394), (-0.252, -0.02881, 1.406), (-0.2376, 0.02309, 1.377), (-0.2376, 0.03454, 1.435), (-0.179, 0.02309, 1.377), (-0.2083, 0.03685, 1.456), (-0.2083, 0.02092, 1.366), (-0.1463, 0.02711, 1.394), (-0.252, 0.02881, 1.406), (-0.1821, 8.407e-09, 1.468), (-0.08904, -1.048e-08, 1.392), (-0.09431, -0.02999, 1.398), (-0.09431, 0.02999, 1.398), (-0.125, -1.604e-08, 1.437), (-0.1157, -0.03443, 1.425), (-0.1157, 0.03443, 1.425), (-0.04637, 0.02865, 1.427), (-0.04058, -3.629e-05, 1.412), (-0.04639, -0.02869, 1.427), (-0.05796, 0.02869, 1.458), (-0.06377, 3.627e-05, 1.474), (-0.05798, -0.02865, 1.458), (0.1286, 0.02819, 1.094), (0.1181, -4.03e-09, 1.082), (0.1286, -0.02819, 1.094), (0.1495, 0.02819, 1.119), (0.16, -2.125e-08, 1.132), (0.1495, -0.02819, 1.119), (0.2382, 0.02932, 0.9953), (0.2371, 5.09e-07, 0.9784), (0.2382, -0.02932, 0.9953), (0.2402, 0.02932, 1.029), (0.2412, -5.411e-07, 1.046), (0.2402, -0.02932, 1.029), (0.2769, 0.04136, 0.9845), (0.2769, -1.389e-08, 0.9611), (0.2769, -0.04136, 0.9845), (0.2769, 0.04136, 1.031), (0.2769, -1.449e-08, 1.055), (0.2769, -0.04136, 1.031), (0.2983, 0.06972, 0.9684), (0.2983, -1.298e-08, 0.929), (0.2983, -0.06972, 0.9684), (0.2983, 0.06972, 1.047), (0.2983, -1.399e-08, 1.087), (0.2983, -0.06972, 1.047), (0.3174, 0.0729, 0.9666), (0.3174, -1.286e-08, 0.9254), (0.3174, -0.0729, 0.9666), (0.3174, 0.0729, 1.049), (0.3174, -1.391e-08, 1.09), (0.3174, -0.0729, 1.049), (0.3549, -1.064e-08, 0.7778), (0.3549, -1.358e-08, 1.238), (0.375, 0.1927, 0.8751), (0.375, -9.601e-09, 0.5926), (0.375, -0.1927, 0.8751), (0.375, 0.1927, 1.141), (0.375, -1.299e-08, 1.423), (0.375, -0.1927, 1.141), (0.3512, -0.1775, 1.108), (0.3512, -0.1775, 0.9075), (0.3512, 0.1775, 1.108), (0.3512, -1.367e-08, 1.209), (0.3512, -1.111e-08, 0.8071), (0.3512, 0.1775, 0.9075), (0.3471, -0.1496, 1.092), (0.3471, 0.1496, 1.092), (0.3471, -1.161e-08, 0.8387), (0.3471, -0.1496, 0.9233), (0.3471, -1.378e-08, 1.177), (0.3471, 0.1496, 0.9233), (0.375, 1.49e-08, 1.008), (0.1571, 0.02887, 1.046), (0.1992, 0.03177, 1.009), (0.1925, 1.748e-07, 0.9922), (0.1465, -8.102e-09, 1.032), (0.1992, -0.03177, 1.009), (0.1571, -0.02887, 1.046), (0.2125, 0.03149, 1.042), (0.1781, 0.02863, 1.074), (0.1888, -2.404e-08, 1.087), (0.2189, -2.844e-07, 1.059), (0.1781, -0.02863, 1.074), (0.2125, -0.03149, 1.042), (0.02527, 0.02734, 1.458), (0.1037, 0.02836, 1.411), (0.1274, 0.02966, 1.333), (0.02578, -0.002091, 1.473), (0.1136, -0.001494, 1.423), (0.1426, 4.037e-08, 1.341), (0.02123, -0.02943, 1.455), (0.09932, -0.02986, 1.411), (0.1274, -0.02966, 1.333), (0.01615, -0.02734, 1.423), (0.07518, -0.02836, 1.388), (0.09702, -0.02966, 1.318), (0.01564, 0.002091, 1.408), (0.06529, 0.001494, 1.376), (0.08183, 1.551e-08, 1.31), (0.02019, 0.02943, 1.426), (0.07955, 0.02986, 1.387), (0.09702, 0.02966, 1.318), (0.1313, 0.0263, 1.174), (0.1315, 0.02655, 1.258), (0.1467, 1.461e-08, 1.26), (0.1458, -7.906e-10, 1.178), (0.1315, -0.02655, 1.258), (0.1313, -0.0263, 1.174), (0.1013, -0.02655, 1.253), (0.1024, -0.0263, 1.164), (0.08617, 2.078e-08, 1.25), (0.088, 6.379e-09, 1.16), (0.1013, 0.02655, 1.253), (0.1024, 0.0263, 1.164)], [], [(20, 6, 0, 15), (11, 4, 2, 9), (17, 3, 21), (15, 0, 3, 17), (7, 1, 4, 11), (16, 19, 5, 2), (14, 1, 6, 20), (1, 7, 13, 6), (2, 5, 12, 9), (0, 8, 10, 3), (3, 10, 21), (6, 13, 8, 0), (1, 14, 18, 4), (4, 18, 16, 2), (42, 37, 22, 28), (33, 31, 24, 26), (39, 43, 25), (37, 39, 25, 22), (29, 33, 26, 23), (38, 24, 27, 41), (36, 42, 28, 23), (23, 28, 35, 29), (24, 31, 34, 27), (22, 25, 32, 30), (25, 43, 32), (28, 22, 30, 35), (23, 26, 40, 36), (26, 24, 38, 40), (17, 21, 43, 39), (12, 5, 44, 45), (27, 34, 48, 47), (13, 7, 29, 35), (9, 12, 34, 31), (7, 11, 33, 29), (10, 8, 30, 32), (21, 10, 32, 43), (11, 9, 31, 33), (8, 13, 35, 30), (14, 20, 42, 36), (19, 16, 38, 41), (18, 14, 36, 40), (15, 17, 39, 37), (16, 18, 40, 38), (20, 15, 37, 42), (34, 12, 45, 48), (19, 41, 49, 46), (41, 27, 47, 49), (5, 19, 46, 44), (116, 118, 67, 66), (108, 113, 65, 62), (111, 109, 63, 64), (118, 111, 64, 67), (113, 116, 66, 65), (58, 57, 110, 112), (61, 58, 112, 117), (59, 60, 115, 114), (57, 56, 107, 110), (56, 59, 114, 107), (60, 61, 117, 115), (63, 62, 68, 69), (62, 65, 71, 68), (66, 67, 73, 72), (64, 63, 69, 70), (67, 64, 70, 73), (65, 66, 72, 71), (73, 70, 76, 79), (71, 72, 78, 77), (69, 68, 74, 75), (68, 71, 77, 74), (72, 73, 79, 78), (70, 69, 75, 76), (74, 77, 83, 80), (78, 79, 85, 84), (76, 75, 81, 82), (79, 76, 82, 85), (77, 78, 84, 83), (75, 74, 80, 81), (100, 94, 87, 97), (106, 91, 92), (102, 105, 98), (105, 99, 86, 98), (99, 96, 91, 88), (87, 94, 93, 92), (95, 86, 89, 90), (94, 95, 90, 93), (96, 87, 92, 91), (86, 99, 88, 89), (103, 102, 98), (90, 106, 93), (105, 101, 96, 99), (88, 91, 106), (101, 104, 97), (100, 103, 95, 94), (85, 82, 103, 100), (83, 84, 104, 101), (81, 80, 105, 102), (80, 83, 101, 105), (84, 85, 100, 104), (82, 81, 102, 103), (95, 103, 98, 86), (96, 101, 97, 87), (89, 88, 106), (90, 89, 106), (93, 106, 92), (104, 100, 97), (108, 109, 110, 107), (109, 111, 112, 110), (114, 115, 116, 113), (115, 117, 118, 116), (111, 118, 117, 112), (107, 114, 113, 108), (109, 108, 62, 63), (51, 52, 45, 44), (52, 55, 48, 45), (55, 54, 47, 48), (54, 53, 49, 47), (53, 50, 46, 49), (50, 51, 44, 46), (53, 54, 122, 119), (119, 122, 123, 120), (126, 127, 124, 123), (137, 140, 60, 59), (148, 137, 59, 56), (54, 55, 125, 122), (122, 125, 126, 123), (129, 130, 127, 126), (140, 142, 61, 60), (127, 130, 143, 141), (55, 52, 128, 125), (125, 128, 129, 126), (132, 133, 130, 129), (142, 144, 58, 61), (130, 133, 145, 143), (52, 51, 131, 128), (128, 131, 132, 129), (135, 136, 133, 132), (144, 146, 57, 58), (133, 136, 147, 145), (51, 50, 134, 131), (131, 134, 135, 132), (120, 121, 136, 135), (146, 148, 56, 57), (50, 53, 119, 134), (134, 119, 120, 135), (121, 124, 139, 138), (124, 127, 141, 139), (140, 137, 138, 139), (142, 140, 139, 141), (144, 142, 141, 143), (146, 144, 143, 145), (148, 146, 145, 147), (137, 148, 147, 138), (136, 121, 138, 147), (123, 124, 121, 120)])
me_circle_003.polygons.foreach_set('use_smooth', [True] * 154)
_k = set([(29, 33), (29, 35), (30, 32), (30, 35), (31, 33), (32, 43), (36, 40), (36, 42), (37, 39), (37, 42), (38, 40), (39, 43), (68, 69), (68, 71), (69, 70), (70, 73), (71, 72), (72, 73), (80, 81), (80, 83), (81, 82), (82, 85), (83, 84), (84, 85), (86, 95), (86, 99), (87, 94), (87, 96), (88, 89), (88, 91), (89, 90), (90, 93), (91, 92), (92, 93), (94, 95), (96, 99), (97, 100), (97, 101), (98, 103), (98, 105), (100, 103), (101, 105)])
me_circle_003.attributes.new('sharp_edge', 'BOOLEAN', 'EDGE').data.foreach_set('value', [ (min(e.vertices), max(e.vertices)) in _k for e in me_circle_003.edges])
_uv = me_circle_003.uv_layers.new(name='UVMap')
_uv.uv.foreach_set('vector', [0.4263, 0.8866, 0.5, 0.9171, 0.5, 1.0, 0.4116, 0.9634, 0.5591, 0.8098, 0.5, 0.8343, 0.5, 0.8343, 0.5591, 0.8098, 0.4116, 0.9634, 0.5, 1.0, 0.0, 0.0, 0.4116, 0.9634, 0.5, 1.0, 0.5, 1.0, 0.4116, 0.9634, 0.5591, 0.8098, 0.5, 0.8343, 0.5, 0.8343, 0.5591, 0.8098, 0.4409, 0.8098, 0.4263, 0.8866, 0.5, 0.884, 0.5, 0.8343, 0.4409, 0.8098, 0.5, 0.8343, 0.5, 0.9171, 0.4263, 0.8866, 0.5, 0.8343, 0.5591, 0.8098, 0.5737, 0.8866, 0.5, 0.9171, 0.5, 0.8343, 0.5, 0.884, 0.5737, 0.8866, 0.5591, 0.8098, 0.5, 1.0, 0.5884, 0.9634, 0.5884, 0.9634, 0.5, 1.0, 0.5, 1.0, 0.5884, 0.9634, 0.0, 0.0, 0.5, 0.9171, 0.5737, 0.8866, 0.5884, 0.9634, 0.5, 1.0, 0.5, 0.8343, 0.4409, 0.8098, 0.4409, 0.8098, 0.5, 0.8343, 0.5, 0.8343, 0.4409, 0.8098, 0.4409, 0.8098, 0.5, 0.8343, 0.4263, 0.8866, 0.4116, 0.9634, 0.5, 1.0, 0.5, 0.9171, 0.5591, 0.8098, 0.5591, 0.8098, 0.5, 0.8343, 0.5, 0.8343, 0.4116, 0.9634, 0.0, 0.0, 0.5, 1.0, 0.4116, 0.9634, 0.4116, 0.9634, 0.5, 1.0, 0.5, 1.0, 0.5591, 0.8098, 0.5591, 0.8098, 0.5, 0.8343, 0.5, 0.8343, 0.4409, 0.8098, 0.5, 0.8343, 0.5, 0.9171, 0.4263, 0.8866, 0.4409, 0.8098, 0.4263, 0.8866, 0.5, 0.9171, 0.5, 0.8343, 0.5, 0.8343, 0.5, 0.9171, 0.5737, 0.8866, 0.5591, 0.8098, 0.5, 0.8343, 0.5591, 0.8098, 0.5737, 0.8866, 0.5, 0.9171, 0.5, 1.0, 0.5, 1.0, 0.5884, 0.9634, 0.5884, 0.9634, 0.5, 1.0, 0.0, 0.0, 0.5884, 0.9634, 0.5, 0.9171, 0.5, 1.0, 0.5884, 0.9634, 0.5737, 0.8866, 0.5, 0.8343, 0.5, 0.8343, 0.4409, 0.8098, 0.4409, 0.8098, 0.5, 0.8343, 0.5, 0.8343, 0.4409, 0.8098, 0.4409, 0.8098, 0.4116, 0.9634, 0.0, 0.0, 0.0, 0.0, 0.4116, 0.9634, 0.5737, 0.8866, 0.5, 0.884, 0.5, 0.884, 0.5737, 0.8866, 0.5, 0.9171, 0.5737, 0.8866, 0.5737, 0.8866, 0.5, 0.9171, 0.5737, 0.8866, 0.5591, 0.8098, 0.5591, 0.8098, 0.5737, 0.8866, 0.5591, 0.8098, 0.5737, 0.8866, 0.5737, 0.8866, 0.5591, 0.8098, 0.5591, 0.8098, 0.5591, 0.8098, 0.5591, 0.8098, 0.5591, 0.8098, 0.5884, 0.9634, 0.5884, 0.9634, 0.5884, 0.9634, 0.5884, 0.9634, 0.0, 0.0, 0.5884, 0.9634, 0.5884, 0.9634, 0.0, 0.0, 0.5591, 0.8098, 0.5591, 0.8098, 0.5591, 0.8098, 0.5591, 0.8098, 0.5884, 0.9634, 0.5737, 0.8866, 0.5737, 0.8866, 0.5884, 0.9634, 0.4409, 0.8098, 0.4263, 0.8866, 0.4263, 0.8866, 0.4409, 0.8098, 0.4263, 0.8866, 0.4409, 0.8098, 0.4409, 0.8098, 0.4263, 0.8866, 0.4409, 0.8098, 0.4409, 0.8098, 0.4409, 0.8098, 0.4409, 0.8098, 0.4116, 0.9634, 0.4116, 0.9634, 0.4116, 0.9634, 0.4116, 0.9634, 0.4409, 0.8098, 0.4409, 0.8098, 0.4409, 0.8098, 0.4409, 0.8098, 0.4263, 0.8866, 0.4116, 0.9634, 0.4116, 0.9634, 0.4263, 0.8866, 0.5737, 0.8866, 0.5737, 0.8866, 0.5737, 0.8866, 0.5737, 0.8866, 0.4263, 0.8866, 0.4263, 0.8866, 0.4263, 0.8866, 0.4263, 0.8866, 0.4263, 0.8866, 0.5, 0.9171, 0.5, 0.9171, 0.4263, 0.8866, 0.5, 0.884, 0.4263, 0.8866, 0.4263, 0.8866, 0.5, 0.884, 0.5, 0.9171, 0.5737, 0.8866, 0.5737, 0.8866, 0.5, 0.9171, 0.4263, 0.8866, 0.4263, 0.8866, 0.4263, 0.8866, 0.4263, 0.8866, 0.5737, 0.8866, 0.5, 0.884, 0.5, 0.884, 0.5737, 0.8866, 0.5737, 0.8866, 0.5737, 0.8866, 0.5737, 0.8866, 0.5737, 0.8866, 0.4263, 0.8866, 0.5, 0.9171, 0.5, 0.9171, 0.4263, 0.8866, 0.5737, 0.8866, 0.5, 0.884, 0.5, 0.884, 0.5737, 0.8866, 0.5737, 0.8866, 0.5737, 0.8866, 0.5737, 0.8866, 0.5737, 0.8866, 0.4263, 0.8866, 0.5, 0.9171, 0.5, 0.9171, 0.4263, 0.8866, 0.5, 0.884, 0.4263, 0.8866, 0.4263, 0.8866, 0.5, 0.884, 0.4263, 0.8866, 0.4263, 0.8866, 0.4263, 0.8866, 0.4263, 0.8866, 0.5, 0.9171, 0.5737, 0.8866, 0.5737, 0.8866, 0.5, 0.9171, 0.5, 0.884, 0.4263, 0.8866, 0.4263, 0.8866, 0.5, 0.884, 0.4263, 0.8866, 0.4263, 0.8866, 0.4263, 0.8866, 0.4263, 0.8866, 0.5, 0.9171, 0.5737, 0.8866, 0.5737, 0.8866, 0.5, 0.9171, 0.5737, 0.8866, 0.5, 0.884, 0.5, 0.884, 0.5737, 0.8866, 0.5737, 0.8866, 0.5737, 0.8866, 0.5737, 0.8866, 0.5737, 0.8866, 0.4263, 0.8866, 0.5, 0.9171, 0.5, 0.9171, 0.4263, 0.8866, 0.5737, 0.8866, 0.5737, 0.8866, 0.5737, 0.8866, 0.5737, 0.8866, 0.4263, 0.8866, 0.5, 0.9171, 0.5, 0.9171, 0.4263, 0.8866, 0.5, 0.884, 0.4263, 0.8866, 0.4263, 0.8866, 0.5, 0.884, 0.4263, 0.8866, 0.4263, 0.8866, 0.4263, 0.8866, 0.4263, 0.8866, 0.5, 0.9171, 0.5737, 0.8866, 0.5737, 0.8866, 0.5, 0.9171, 0.5737, 0.8866, 0.5, 0.884, 0.5, 0.884, 0.5737, 0.8866, 0.4263, 0.8866, 0.4263, 0.8866, 0.4263, 0.8866, 0.4263, 0.8866, 0.5, 0.9171, 0.5737, 0.8866, 0.5737, 0.8866, 0.5, 0.9171, 0.5737, 0.8866, 0.5, 0.884, 0.5, 0.884, 0.5737, 0.8866, 0.5737, 0.8866, 0.5737, 0.8866, 0.5737, 0.8866, 0.5737, 0.8866, 0.4263, 0.8866, 0.5, 0.9171, 0.5, 0.9171, 0.4263, 0.8866, 0.5, 0.884, 0.4263, 0.8866, 0.4263, 0.8866, 0.5, 0.884, 0.5737, 0.8866, 0.5737, 0.8866, 0.5, 0.9171, 0.5, 0.9171, 0.5, 0.8866, 0.4263, 0.8866, 0.5, 0.9171, 0.5, 0.884, 0.4263, 0.8866, 0.5, 0.884, 0.4263, 0.8866, 0.4263, 0.8866, 0.5, 0.884, 0.5, 0.884, 0.4263, 0.8866, 0.4263, 0.8866, 0.4263, 0.8866, 0.4263, 0.8866, 0.5, 0.9171, 0.5737, 0.8866, 0.5737, 0.8866, 0.5, 0.9171, 0.5737, 0.8866, 0.5, 0.884, 0.5, 0.884, 0.5737, 0.8866, 0.5737, 0.8866, 0.5737, 0.8866, 0.5737, 0.8866, 0.5737, 0.8866, 0.4263, 0.8866, 0.5, 0.9171, 0.5, 0.9171, 0.4263, 0.8866, 0.5, 0.884, 0.4263, 0.8866, 0.4263, 0.8866, 0.5, 0.884, 0.5737, 0.8866, 0.5, 0.884, 0.5, 0.884, 0.5737, 0.8866, 0.5, 0.8866, 0.5737, 0.8866, 0.4263, 0.8866, 0.4263, 0.8866, 0.4263, 0.8866, 0.4263, 0.8866, 0.4263, 0.8866, 0.4263, 0.8866, 0.5, 0.8866, 0.4263, 0.8866, 0.5, 0.9171, 0.5, 0.9171, 0.5737, 0.8866, 0.5737, 0.8866, 0.5737, 0.8866, 0.5737, 0.8866, 0.5737, 0.8866, 0.5737, 0.8866, 0.5737, 0.8866, 0.5737, 0.8866, 0.4263, 0.8866, 0.5, 0.9171, 0.5, 0.9171, 0.4263, 0.8866, 0.5, 0.884, 0.4263, 0.8866, 0.4263, 0.8866, 0.5, 0.884, 0.4263, 0.8866, 0.4263, 0.8866, 0.4263, 0.8866, 0.4263, 0.8866, 0.5, 0.9171, 0.5737, 0.8866, 0.5737, 0.8866, 0.5, 0.9171, 0.5737, 0.8866, 0.5, 0.884, 0.5, 0.884, 0.5737, 0.8866, 0.5737, 0.8866, 0.5737, 0.8866, 0.5, 0.884, 0.5, 0.884, 0.4263, 0.8866, 0.4263, 0.8866, 0.5, 0.9171, 0.5, 0.9171, 0.5, 0.884, 0.4263, 0.8866, 0.5, 0.8866, 0.5737, 0.8866, 0.5, 0.884, 0.5, 0.8866, 0.5737, 0.8866, 0.5, 0.8866, 0.5, 0.9171, 0.5, 0.9171, 0.5737, 0.8866, 0.5, 0.9171, 0.4263, 0.8866, 0.5, 0.884, 0.5, 0.884, 0.4263, 0.8866, 0.5, 0.884, 0.5737, 0.8866, 0.5737, 0.8866, 0.5, 0.884, 0.4263, 0.8866, 0.5, 0.9171, 0.5, 0.9171, 0.4263, 0.8866, 0.5, 0.9171, 0.5737, 0.8866, 0.5737, 0.8866, 0.5, 0.9171, 0.5737, 0.8866, 0.5737, 0.8866, 0.5737, 0.8866, 0.5737, 0.8866, 0.4263, 0.8866, 0.4263, 0.8866, 0.4263, 0.8866, 0.4263, 0.8866, 0.5, 0.884, 0.4263, 0.8866, 0.4263, 0.8866, 0.5, 0.884, 0.5, 0.884, 0.5737, 0.8866, 0.5737, 0.8866, 0.5, 0.884, 0.5737, 0.8866, 0.5737, 0.8866, 0.5737, 0.8866, 0.5737, 0.8866, 0.5737, 0.8866, 0.5, 0.9171, 0.5, 0.9171, 0.5737, 0.8866, 0.5, 0.9171, 0.4263, 0.8866, 0.4263, 0.8866, 0.5, 0.9171, 0.4263, 0.8866, 0.4263, 0.8866, 0.4263, 0.8866, 0.4263, 0.8866, 0.4263, 0.8866, 0.5, 0.884, 0.5, 0.884, 0.4263, 0.8866, 0.0, 0.0, 0.0, 0.0, 0.0, 0.0, 0.0, 0.0, 0.0, 0.0, 0.0, 0.0, 0.0, 0.0, 0.0, 0.0, 0.0, 0.0, 0.0, 0.0, 0.0, 0.0, 0.0, 0.0, 0.0, 0.0, 0.0, 0.0, 0.0, 0.0, 0.0, 0.0, 0.0, 0.0, 0.0, 0.0, 0.0, 0.0, 0.0, 0.0, 0.0, 0.0, 0.0, 0.0, 0.0, 0.0, 0.0, 0.0, 0.0, 0.0, 0.0, 0.0, 0.0, 0.0, 0.0, 0.0, 0.0, 0.0, 0.0, 0.0, 0.0, 0.0, 0.0, 0.0, 0.0, 0.0, 0.0, 0.0, 0.0, 0.0, 0.0, 0.0, 0.0, 0.0, 0.0, 0.0, 0.0, 0.0, 0.0, 0.0, 0.0, 0.0, 0.0, 0.0, 0.0, 0.0, 0.0, 0.0, 0.0, 0.0, 0.0, 0.0, 0.0, 0.0, 0.0, 0.0, 0.0, 0.0, 0.0, 0.0, 0.0, 0.0, 0.0, 0.0, 0.0, 0.0, 0.0, 0.0, 0.0, 0.0, 0.0, 0.0, 0.0, 0.0, 0.0, 0.0, 0.0, 0.0, 0.0, 0.0, 0.0, 0.0, 0.0, 0.0, 0.0, 0.0, 0.0, 0.0, 0.0, 0.0, 0.0, 0.0, 0.0, 0.0, 0.0, 0.0, 0.0, 0.0, 0.0, 0.0, 0.0, 0.0, 0.0, 0.0, 0.0, 0.0, 0.0, 0.0, 0.0, 0.0, 0.0, 0.0, 0.0, 0.0, 0.0, 0.0, 0.0, 0.0, 0.0, 0.0, 0.0, 0.0, 0.0, 0.0, 0.0, 0.0, 0.0, 0.0, 0.0, 0.0, 0.0, 0.0, 0.0, 0.0, 0.0, 0.0, 0.0, 0.0, 0.0, 0.0, 0.0, 0.0, 0.0, 0.0, 0.0, 0.0, 0.0, 0.0, 0.0, 0.0, 0.0, 0.0, 0.0, 0.0, 0.0, 0.0, 0.0, 0.0, 0.0, 0.0, 0.0, 0.0, 0.0, 0.0, 0.0, 0.0, 0.0, 0.0, 0.0, 0.0, 0.0, 0.0, 0.0, 0.0, 0.0, 0.0, 0.0, 0.0, 0.0, 0.0, 0.0, 0.0, 0.0, 0.0, 0.0, 0.0, 0.0, 0.0, 0.0, 0.0, 0.0, 0.0, 0.0, 0.0, 0.0, 0.0, 0.0, 0.0, 0.0, 0.0, 0.0, 0.0, 0.0, 0.0, 0.0, 0.0, 0.0, 0.0, 0.0, 0.0, 0.0, 0.0, 0.0, 0.0, 0.0, 0.0, 0.0, 0.0, 0.0, 0.0, 0.0, 0.0, 0.0, 0.0, 0.0, 0.0, 0.0, 0.0, 0.0, 0.0, 0.0, 0.0, 0.0, 0.0, 0.0, 0.0, 0.0, 0.0, 0.0, 0.0, 0.0, 0.0, 0.0, 0.0, 0.0, 0.0, 0.0, 0.0])
me_circle_003.materials.append(mat_metal)
me_circle_003.use_remesh_fix_poles = True
me_circle_003.use_remesh_preserve_attributes = False
me_circle_003.use_mirror_vertex_groups = False
me_circle_003.update()
me_circle_004 = bpy.data.meshes.new('Circle.004')
me_circle_004.from_pydata([(-0.3841, 0.3044, 0.09925), (-0.2083, 0.3515, 0.09925), (-0.5127, 0.1758, 0.09925), (-0.5598, -1.64e-08, 0.09925), (-0.5127, -0.1758, 0.09925), (-0.3841, -0.3044, 0.09925), (-0.2083, -0.3515, 0.09925), (-0.03256, -0.3044, 0.09925), (0.09611, -0.1758, 0.09925), (0.1432, -1.594e-07, 0.09925), (0.09611, 0.1758, 0.09925), (-0.03256, 0.3044, 0.09925), (-0.3841, 0.3044, 0.8144), (-0.2083, 0.3515, 0.8144), (-0.5127, 0.1758, 0.8144), (-0.5598, -1.64e-08, 0.8144), (-0.5127, -0.1758, 0.8144), (-0.3841, -0.3044, 0.8144), (-0.2083, -0.3515, 0.8144), (-0.03256, -0.3044, 0.8144), (0.09611, -0.1758, 0.8144), (0.1432, -1.594e-07, 0.8144), (0.09611, 0.1758, 0.8144), (-0.03256, 0.3044, 0.8144), (-0.2083, -0.3515, 0.7182), (-0.5127, -0.1758, 0.7182), (0.09611, 0.1758, 0.7182), (-0.2083, 0.3515, 0.7182), (0.09611, -0.1758, 0.7182), (-0.5127, 0.1758, 0.7182), (-0.2083, -0.3515, 0.1296), (0.09611, 0.1758, 0.1296), (-0.2083, 0.3515, 0.1296), (-0.5127, -0.1758, 0.1296), (0.09611, -0.1758, 0.1296), (-0.5127, 0.1758, 0.1296), (-0.0519, -0.3096, 0.1296), (-0.0184, -0.2903, 0.1296), (-0.0184, -0.2903, 0.7182), (-0.0519, -0.3096, 0.7182), (-0.0184, 0.2903, 0.1296), (-0.0519, 0.3096, 0.1296), (-0.0519, 0.3096, 0.7182), (-0.0184, 0.2903, 0.7182), (-0.3647, 0.3096, 0.1296), (-0.3982, 0.2903, 0.1296), (-0.3982, 0.2903, 0.7182), (-0.3647, 0.3096, 0.7182), (-0.3982, -0.2903, 0.1296), (-0.3647, -0.3096, 0.1296), (-0.3647, -0.3096, 0.7182), (-0.3982, -0.2903, 0.7182), (0.138, -0.01934, 0.1296), (0.138, 0.01934, 0.1296), (0.138, 0.01934, 0.7182), (0.138, -0.01934, 0.7182), (-0.5547, 0.01934, 0.7182), (-0.5547, -0.01934, 0.7182), (-0.5547, -0.01934, 0.1296), (-0.5547, 0.01934, 0.1296)], [], [(7, 37, 36), (59, 3, 58), (11, 41, 40), (0, 45, 44), (12, 46, 14), (48, 49, 50, 51), (32, 1, 44), (9, 10, 53), (9, 53, 52), (30, 6, 36), (3, 4, 58), (54, 21, 55), (56, 57, 15), (5, 49, 48), (15, 57, 16), (46, 12, 47), (42, 23, 43), (38, 19, 39), (31, 10, 40), (0, 2, 45), (7, 8, 37), (27, 47, 13), (52, 53, 54, 55), (33, 4, 48), (44, 45, 46, 47), (58, 57, 56, 59), (29, 56, 14), (11, 1, 41), (34, 8, 52), (40, 41, 42, 43), (5, 6, 49), (35, 2, 59), (8, 34, 37), (6, 7, 36), (37, 34, 28, 38), (24, 39, 19, 18), (38, 28, 20, 19), (30, 36, 39, 24), (1, 32, 41), (10, 11, 40), (41, 32, 27, 42), (43, 23, 22), (42, 27, 13), (31, 40, 43, 26), (2, 35, 45), (1, 0, 44), (45, 35, 29, 46), (47, 12, 13), (46, 29, 14), (32, 44, 47, 27), (6, 30, 49), (4, 5, 48), (49, 30, 24, 50), (51, 17, 16), (50, 24, 18), (58, 33, 25, 57), (10, 31, 53), (8, 9, 52), (53, 31, 26, 54), (28, 55, 21, 20), (54, 26, 22), (34, 52, 55, 28), (57, 25, 16), (56, 15, 14), (35, 59, 56, 29), (4, 33, 58), (2, 3, 59), (33, 48, 51, 25), (17, 50, 18), (25, 51, 16), (50, 17, 51), (36, 37, 38, 39), (23, 42, 13), (26, 43, 22), (21, 54, 22)])
me_circle_004.polygons.foreach_set('use_smooth', [True] * 75)
me_circle_004.polygons.foreach_set('material_index', [0, 0, 0, 0, 0, 0, 0, 0, 0, 0, 0, 0, 0, 0, 0, 0, 0, 0, 0, 0, 0, 0, 0, 0, 0, 0, 0, 0, 0, 0, 0, 0, 0, 0, 1, 0, 0, 1, 0, 0, 1, 0, 0, 1, 0, 0, 1, 0, 0, 1, 0, 0, 1, 0, 0, 1, 0, 0, 1, 0, 0, 1, 0, 0, 1, 0, 0, 1, 0, 0, 0, 0, 0, 0, 0])
_k = set([(0, 1), (0, 2), (1, 11), (2, 3), (3, 4), (4, 5), (5, 6), (6, 7), (7, 8), (8, 9), (9, 10), (10, 11), (12, 13), (12, 14), (13, 23), (14, 15), (15, 16), (16, 17), (17, 18), (18, 19), (19, 20), (20, 21), (21, 22), (22, 23), (24, 39), (24, 50), (25, 51), (25, 57), (26, 43), (26, 54), (27, 42), (27, 47), (28, 38), (28, 55), (29, 46), (29, 56), (30, 36), (30, 49), (31, 40), (31, 53), (32, 41), (32, 44), (33, 48), (33, 58), (34, 37), (34, 52), (35, 45), (35, 59), (36, 39), (37, 38), (40, 43), (41, 42), (44, 47), (45, 46), (48, 51), (49, 50), (52, 55), (53, 54), (56, 59), (57, 58)])
me_circle_004.attributes.new('sharp_edge', 'BOOLEAN', 'EDGE').data.foreach_set('value', [ (min(e.vertices), max(e.vertices)) in _k for e in me_circle_004.edges])
_uv = me_circle_004.uv_layers.new(name='UVMap')
_uv.uv.foreach_set('vector', [0.7145, 0.1284, 0.7318, 0.1457, 0.6909, 0.1221, 0.07723, 0.5236, 0.07091, 0.5, 0.07723, 0.4764, 0.7145, 0.8716, 0.6909, 0.8779, 0.7318, 0.8543, 0.2855, 0.8716, 0.2682, 0.8543, 0.3091, 0.8779, 0.2855, 0.8716, 0.2682, 0.8543, 0.1284, 0.7145, 0.2682, 0.1457, 0.3091, 0.1221, 0.3091, 0.1221, 0.2682, 0.1457, 0.5, 0.9291, 0.5, 0.9291, 0.3091, 0.8779, 0.9291, 0.5, 0.8716, 0.7145, 0.9228, 0.5236, 0.9291, 0.5, 0.9228, 0.5236, 0.9228, 0.4764, 0.5, 0.07091, 0.5, 0.07091, 0.6909, 0.1221, 0.07091, 0.5, 0.1284, 0.2855, 0.07723, 0.4764, 0.9228, 0.5236, 0.9291, 0.5, 0.9228, 0.4764, 0.07723, 0.5236, 0.07723, 0.4764, 0.07091, 0.5, 0.2855, 0.1284, 0.3091, 0.1221, 0.2682, 0.1457, 0.07091, 0.5, 0.07723, 0.4764, 0.1284, 0.2855, 0.2682, 0.8543, 0.2855, 0.8716, 0.3091, 0.8779, 0.6909, 0.8779, 0.7145, 0.8716, 0.7318, 0.8543, 0.7318, 0.1457, 0.7145, 0.1284, 0.6909, 0.1221, 0.8716, 0.7145, 0.8716, 0.7145, 0.7318, 0.8543, 0.2855, 0.8716, 0.1284, 0.7145, 0.2682, 0.8543, 0.7145, 0.1284, 0.8716, 0.2855, 0.7318, 0.1457, 0.5, 0.9291, 0.3091, 0.8779, 0.5, 0.9291, 0.9228, 0.4764, 0.9228, 0.5236, 0.9228, 0.5236, 0.9228, 0.4764, 0.1284, 0.2855, 0.1284, 0.2855, 0.2682, 0.1457, 0.3091, 0.8779, 0.2682, 0.8543, 0.2682, 0.8543, 0.3091, 0.8779, 0.07723, 0.4764, 0.07723, 0.4764, 0.07723, 0.5236, 0.07723, 0.5236, 0.1284, 0.7145, 0.07723, 0.5236, 0.1284, 0.7145, 0.7145, 0.8716, 0.5, 0.9291, 0.6909, 0.8779, 0.8716, 0.2855, 0.8716, 0.2855, 0.9228, 0.4764, 0.7318, 0.8543, 0.6909, 0.8779, 0.6909, 0.8779, 0.7318, 0.8543, 0.2855, 0.1284, 0.5, 0.07091, 0.3091, 0.1221, 0.1284, 0.7145, 0.1284, 0.7145, 0.07723, 0.5236, 0.8716, 0.2855, 0.8716, 0.2855, 0.7318, 0.1457, 0.5, 0.07091, 0.7145, 0.1284, 0.6909, 0.1221, 0.7318, 0.1457, 0.8716, 0.2855, 0.8716, 0.2855, 0.7318, 0.1457, 0.5, 0.07091, 0.6909, 0.1221, 0.7145, 0.1284, 0.5, 0.07091, 0.7318, 0.1457, 0.8716, 0.2855, 0.8716, 0.2855, 0.7145, 0.1284, 0.5, 0.07091, 0.6909, 0.1221, 0.6909, 0.1221, 0.5, 0.07091, 0.5, 0.9291, 0.5, 0.9291, 0.6909, 0.8779, 0.8716, 0.7145, 0.7145, 0.8716, 0.7318, 0.8543, 0.6909, 0.8779, 0.5, 0.9291, 0.5, 0.9291, 0.6909, 0.8779, 0.7318, 0.8543, 0.7145, 0.8716, 0.8716, 0.7145, 0.6909, 0.8779, 0.5, 0.9291, 0.5, 0.9291, 0.8716, 0.7145, 0.7318, 0.8543, 0.7318, 0.8543, 0.8716, 0.7145, 0.1284, 0.7145, 0.1284, 0.7145, 0.2682, 0.8543, 0.5, 0.9291, 0.2855, 0.8716, 0.3091, 0.8779, 0.2682, 0.8543, 0.1284, 0.7145, 0.1284, 0.7145, 0.2682, 0.8543, 0.3091, 0.8779, 0.2855, 0.8716, 0.5, 0.9291, 0.2682, 0.8543, 0.1284, 0.7145, 0.1284, 0.7145, 0.5, 0.9291, 0.3091, 0.8779, 0.3091, 0.8779, 0.5, 0.9291, 0.5, 0.07091, 0.5, 0.07091, 0.3091, 0.1221, 0.1284, 0.2855, 0.2855, 0.1284, 0.2682, 0.1457, 0.3091, 0.1221, 0.5, 0.07091, 0.5, 0.07091, 0.3091, 0.1221, 0.2682, 0.1457, 0.2855, 0.1284, 0.1284, 0.2855, 0.3091, 0.1221, 0.5, 0.07091, 0.5, 0.07091, 0.07723, 0.4764, 0.1284, 0.2855, 0.1284, 0.2855, 0.07723, 0.4764, 0.8716, 0.7145, 0.8716, 0.7145, 0.9228, 0.5236, 0.8716, 0.2855, 0.9291, 0.5, 0.9228, 0.4764, 0.9228, 0.5236, 0.8716, 0.7145, 0.8716, 0.7145, 0.9228, 0.5236, 0.8716, 0.2855, 0.9228, 0.4764, 0.9291, 0.5, 0.8716, 0.2855, 0.9228, 0.5236, 0.8716, 0.7145, 0.8716, 0.7145, 0.8716, 0.2855, 0.9228, 0.4764, 0.9228, 0.4764, 0.8716, 0.2855, 0.07723, 0.4764, 0.1284, 0.2855, 0.1284, 0.2855, 0.07723, 0.5236, 0.07091, 0.5, 0.1284, 0.7145, 0.1284, 0.7145, 0.07723, 0.5236, 0.07723, 0.5236, 0.1284, 0.7145, 0.1284, 0.2855, 0.1284, 0.2855, 0.07723, 0.4764, 0.1284, 0.7145, 0.07091, 0.5, 0.07723, 0.5236, 0.1284, 0.2855, 0.2682, 0.1457, 0.2682, 0.1457, 0.1284, 0.2855, 0.2855, 0.1284, 0.3091, 0.1221, 0.5, 0.07091, 0.1284, 0.2855, 0.2682, 0.1457, 0.1284, 0.2855, 0.3091, 0.1221, 0.2855, 0.1284, 0.2682, 0.1457, 0.6909, 0.1221, 0.7318, 0.1457, 0.7318, 0.1457, 0.6909, 0.1221, 0.7145, 0.8716, 0.6909, 0.8779, 0.5, 0.9291, 0.8716, 0.7145, 0.7318, 0.8543, 0.8716, 0.7145, 0.9291, 0.5, 0.9228, 0.5236, 0.8716, 0.7145])
me_circle_004.materials.append(mat_metal)
me_circle_004.materials.append(mat_glass)
me_circle_004.use_remesh_fix_poles = True
me_circle_004.use_remesh_preserve_attributes = False
me_circle_004.use_mirror_vertex_groups = False
me_circle_004.update()

# ---- objects
ob_lamp = bpy.data.objects.new('lamp', me_circle_001)
ob_circle = bpy.data.objects.new('circle', me_circle_002)
ob_handle = bpy.data.objects.new('handle', me_circle_003)
ob_lamp_glass = bpy.data.objects.new('lamp_glass', me_circle_004)

# ---- transforms, parenting, visibility, modifiers, constraints
ob_lamp.location = (0.1163, 4.623e-09, 0.08349)
ob_lamp.scale = (0.6898, 0.6898, 0.6898)
ob_lamp.lineart.crease_threshold = 0.0
_m = ob_lamp.modifiers.new('Auto Smooth', 'NODES')
_m.node_group = ng_auto_smooth
_gi = [s.identifier for s in ng_auto_smooth.interface.items_tree if s.item_type == 'SOCKET' and s.in_out == 'INPUT']
_m[_gi[1]] = 3.142  # Angle
ob_circle.location = (0.1163, 4.623e-09, 0.08349)
ob_circle.scale = (0.6898, 0.6898, 0.6898)
ob_circle.lineart.crease_threshold = 0.0
ob_handle.location = (0.1163, 4.623e-09, 0.08349)
ob_handle.scale = (0.6898, 0.6898, 0.6898)
ob_handle.lineart.crease_threshold = 0.0
_m = ob_handle.modifiers.new('Auto Smooth', 'NODES')
_m.node_group = ng_auto_smooth
_gi = [s.identifier for s in ng_auto_smooth.interface.items_tree if s.item_type == 'SOCKET' and s.in_out == 'INPUT']
_m[_gi[1]] = 3.142  # Angle
ob_lamp_glass.location = (0.1163, 4.623e-09, 0.08349)
ob_lamp_glass.scale = (0.6898, 0.6898, 0.6898)
ob_lamp_glass.lineart.crease_threshold = 0.0
_m = ob_lamp_glass.modifiers.new('Auto Smooth', 'NODES')
_m.node_group = ng_auto_smooth
_gi = [s.identifier for s in ng_auto_smooth.interface.items_tree if s.item_type == 'SOCKET' and s.in_out == 'INPUT']
_m[_gi[1]] = 3.142  # Angle

# ---- collection membership
col_109_classic_wall_lamp.objects.link(ob_lamp)
col_109_classic_wall_lamp.objects.link(ob_circle)
col_109_classic_wall_lamp.objects.link(ob_handle)
col_109_classic_wall_lamp.objects.link(ob_lamp_glass)

# ---- scene / render settings (as saved in the file)
scene.frame_start = 1; scene.frame_end = 250; scene.frame_set(1)
scene.render.engine = 'BLENDER_EEVEE_NEXT'
scene.cycles.use_denoising = False
scene.cycles.samples = 128
scene.cycles.sampling_pattern = 'TABULATED_SOBOL'
scene.cycles.use_adaptive_sampling = False
scene.cycles.use_light_tree = False
scene.view_settings.view_transform = 'Filmic'
bpy.context.view_layer.update()

# ---- added for rendering (the .blend has no active camera): camera
cam_auto = bpy.data.cameras.new('AutoCamera')
cam_auto.lens = 50.0
cam_auto.sensor_width = 36.0
cam_auto.clip_end = 1000.0
ob_auto_camera = bpy.data.objects.new('AutoCamera', cam_auto)
scene.collection.objects.link(ob_auto_camera)
ob_auto_camera.location = (1.2982, -1.52096, 1.61586)
ob_auto_camera.rotation_euler = (1.09748, -7.21219e-08, 0.694738)
scene.camera = ob_auto_camera
bpy.context.view_layer.update()
